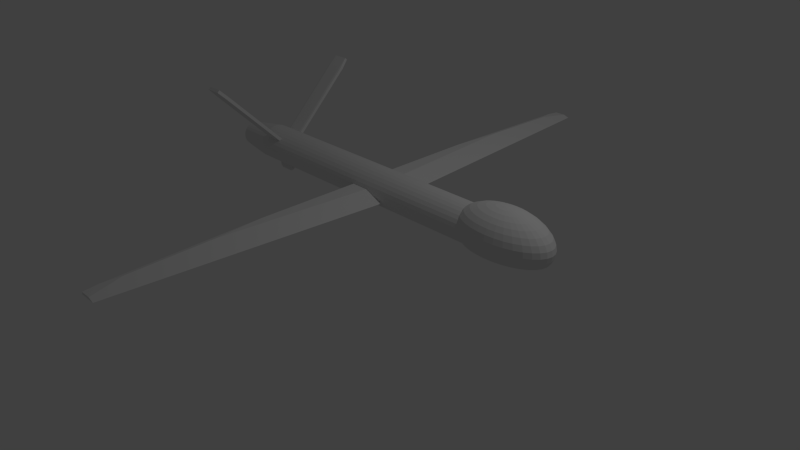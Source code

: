 # Source: UAV.blend  (saved by Blender 2.79.0; exported with 4.5.12 LTS)
import bpy
from mathutils import Matrix  # noqa: F401  (used for matrix-valued properties, if any)

bpy.ops.wm.read_factory_settings(use_empty=True)
scene = bpy.context.scene
scene.name = 'Scene'

# ---- collections
col_collection_1 = bpy.data.collections.new('Collection 1'); scene.collection.children.link(col_collection_1)

# ---- materials (node trees are filled in below, after node groups)
mat_material_003 = bpy.data.materials.new('Material.003')
mat_material_003.alpha_threshold = 0.0
mat_material_003.use_transparent_shadow = False
mat_material_003.roughness = 0.5
mat_material_001 = bpy.data.materials.new('Material.001')
mat_material_001.alpha_threshold = 0.0
mat_material_001.use_transparent_shadow = False
mat_material_001.roughness = 0.5
mat_material_005 = bpy.data.materials.new('Material.005')
mat_material_005.alpha_threshold = 0.0
mat_material_005.use_transparent_shadow = False
mat_material_005.roughness = 0.5
mat_material_004 = bpy.data.materials.new('Material.004')
mat_material_004.alpha_threshold = 0.0
mat_material_004.use_transparent_shadow = False
mat_material_004.roughness = 0.5
mat_material = bpy.data.materials.new('Material')
mat_material.alpha_threshold = 0.0
mat_material.use_transparent_shadow = False
mat_material.roughness = 0.5
mat_material_002 = bpy.data.materials.new('Material.002')
mat_material_002.alpha_threshold = 0.0
mat_material_002.use_transparent_shadow = False
mat_material_002.roughness = 0.5

# ---- material node trees

# ---- world
world_world = bpy.data.worlds.new('World'); scene.world = world_world
world_world.color = (0.05088, 0.05088, 0.05088)
world_world.use_sun_shadow = False
world_world.sun_shadow_jitter_overblur = 0.0
world_world.cycles.sampling_method = 'NONE'
world_world.cycles.sample_map_resolution = 256

# ---- cameras
cam_camera = bpy.data.cameras.new('Camera')
cam_camera.clip_end = 100.0
cam_camera.lens = 35.0
cam_camera.sensor_width = 32.0
cam_camera.sensor_height = 18.0
cam_camera.ortho_scale = 7.314
cam_camera.dof.focus_distance = 0.0
cam_camera.dof.aperture_fstop = 128.0

# ---- lights
light_lamp = bpy.data.lights.new('Lamp', 'POINT')
light_lamp.transmission_factor = 0.0
light_lamp.cutoff_distance = 30.0
light_lamp.energy = 100.0
light_lamp.shadow_buffer_clip_start = 1.001
light_lamp.shadow_soft_size = 0.1
light_lamp.shadow_maximum_resolution = 0.006
light_lamp.use_absolute_resolution = True
light_lamp.cycles.use_multiple_importance_sampling = False

# ---- meshes
me_cube_014 = bpy.data.meshes.new('Cube.014')
me_cube_014.from_pydata([(-0.75, -1.0, -0.75), (-1.0, -0.75, -0.75), (-0.75, -0.75, -1.0), (-0.75, -1.0, 0.75), (-0.75, -0.75, 1.0), (-1.0, -0.75, 0.75), (-0.75, 1.0, -0.75), (-0.75, 0.75, -1.0), (-1.0, 0.75, -0.75), (-0.75, 0.75, 1.0), (-0.75, 1.0, 0.75), (-1.0, 0.75, 0.75), (0.75, -1.0, -0.75), (0.75, -0.75, -1.0), (1.0, -0.75, -0.75), (0.75, -0.75, 1.0), (0.75, -1.0, 0.75), (1.0, -0.75, 0.75), (1.0, 0.75, -0.75), (0.75, 0.75, -1.0), (0.75, 1.0, -0.75), (0.75, 0.75, 1.0), (1.0, 0.75, 0.75), (0.75, 1.0, 0.75)], [], [(7, 13, 2), (17, 18, 22), (11, 1, 5), (21, 4, 15), (23, 6, 10), (0, 1, 2), (3, 4, 5), (6, 7, 8), (9, 10, 11), (12, 13, 14), (15, 16, 17), (18, 19, 20), (21, 22, 23), (3, 1, 0), (9, 5, 4), (6, 11, 10), (2, 8, 7), (21, 10, 9), (18, 23, 22), (7, 20, 19), (15, 22, 21), (12, 17, 16), (19, 14, 13), (4, 16, 15), (13, 0, 2), (3, 12, 16), (7, 19, 13), (17, 14, 18), (11, 8, 1), (21, 9, 4), (23, 20, 6), (3, 5, 1), (9, 11, 5), (6, 8, 11), (2, 1, 8), (21, 23, 10), (18, 20, 23), (7, 6, 20), (15, 17, 22), (12, 14, 17), (19, 18, 14), (4, 3, 16), (13, 12, 0), (3, 0, 12)])
me_cube_014.use_remesh_preserve_volume = False
me_cube_014.use_remesh_preserve_attributes = False
me_cube_014.use_mirror_vertex_groups = False
me_cube_014.update()
me_cube_012 = bpy.data.meshes.new('Cube.012')
me_cube_012.from_pydata([(-0.8, -1.0, -0.8), (-1.0, -0.8, -0.8), (-0.8, -0.8, -1.0), (-0.8, -1.0, 0.8), (-0.8, -0.8, 1.0), (-1.0, -0.8, 0.8), (-0.8, 1.0, -0.8), (-0.8, 0.8, -1.0), (-1.0, 0.8, -0.8), (-0.8, 0.8, 1.0), (-0.8, 1.0, 0.8), (-1.0, 0.8, 0.8), (0.8, -1.0, -0.8), (0.8, -0.8, -1.0), (1.0, -0.8, -0.8), (0.8, -0.8, 1.0), (0.8, -1.0, 0.8), (1.0, -0.8, 0.8), (1.0, 0.8, -0.8), (0.8, 0.8, -1.0), (0.8, 1.0, -0.8), (0.8, 0.8, 1.0), (1.0, 0.8, 0.8), (0.8, 1.0, 0.8)], [], [(7, 13, 2), (17, 18, 22), (11, 1, 5), (21, 4, 15), (23, 6, 10), (0, 1, 2), (3, 4, 5), (6, 7, 8), (9, 10, 11), (12, 13, 14), (15, 16, 17), (18, 19, 20), (21, 22, 23), (3, 1, 0), (9, 5, 4), (6, 11, 10), (2, 8, 7), (21, 10, 9), (18, 23, 22), (7, 20, 19), (15, 22, 21), (12, 17, 16), (19, 14, 13), (4, 16, 15), (13, 0, 2), (3, 12, 16), (7, 19, 13), (17, 14, 18), (11, 8, 1), (21, 9, 4), (23, 20, 6), (3, 5, 1), (9, 11, 5), (6, 8, 11), (2, 1, 8), (21, 23, 10), (18, 20, 23), (7, 6, 20), (15, 17, 22), (12, 14, 17), (19, 18, 14), (4, 3, 16), (13, 12, 0), (3, 0, 12)])
_uv = me_cube_012.uv_layers.new(name='UVMap')
_uv.uv.foreach_set('vector', [0.0, 0.0, 1.0, 0.0, 1.0, 1.0, 0.0, 0.0, 1.0, 0.0, 1.0, 1.0, 0.0, 0.0, 1.0, 0.0, 1.0, 1.0, 0.0, 0.0, 1.0, 0.0, 1.0, 1.0, 0.0, 0.0, 1.0, 0.0, 1.0, 1.0, 0.0, 0.0, 1.0, 0.0, 1.0, 1.0, 0.0, 0.0, 1.0, 0.0, 1.0, 1.0, 0.0, 0.0, 1.0, 0.0, 1.0, 1.0, 0.0, 0.0, 1.0, 0.0, 1.0, 1.0, 0.0, 0.0, 1.0, 0.0, 1.0, 1.0, 0.0, 0.0, 1.0, 0.0, 1.0, 1.0, 0.0, 0.0, 1.0, 0.0, 1.0, 1.0, 0.0, 0.0, 1.0, 0.0, 1.0, 1.0, 0.0, 0.0, 1.0, 0.0, 1.0, 1.0, 0.0, 0.0, 1.0, 0.0, 1.0, 1.0, 0.0, 0.0, 1.0, 0.0, 1.0, 1.0, 0.0, 0.0, 1.0, 0.0, 1.0, 1.0, 0.0, 0.0, 1.0, 0.0, 1.0, 1.0, 0.0, 0.0, 1.0, 0.0, 1.0, 1.0, 0.0, 0.0, 1.0, 0.0, 1.0, 1.0, 0.0, 0.0, 1.0, 0.0, 1.0, 1.0, 0.0, 0.0, 1.0, 0.0, 1.0, 1.0, 0.0, 0.0, 1.0, 0.0, 1.0, 1.0, 0.0, 0.0, 1.0, 0.0, 1.0, 1.0, 0.0, 0.0, 1.0, 0.0, 1.0, 1.0, 0.0, 0.0, 1.0, 0.0, 1.0, 1.0, 0.0, 0.0, 1.0, 0.0, 1.0, 1.0, 0.0, 0.0, 1.0, 0.0, 1.0, 1.0, 0.0, 0.0, 1.0, 0.0, 1.0, 1.0, 0.0, 0.0, 1.0, 0.0, 1.0, 1.0, 0.0, 0.0, 1.0, 0.0, 1.0, 1.0, 0.0, 0.0, 1.0, 0.0, 1.0, 1.0, 0.0, 0.0, 1.0, 0.0, 1.0, 1.0, 0.0, 0.0, 1.0, 0.0, 1.0, 1.0, 0.0, 0.0, 1.0, 0.0, 1.0, 1.0, 0.0, 0.0, 1.0, 0.0, 1.0, 1.0, 0.0, 0.0, 1.0, 0.0, 1.0, 1.0, 0.0, 0.0, 1.0, 0.0, 1.0, 1.0, 0.0, 0.0, 1.0, 0.0, 1.0, 1.0, 0.0, 0.0, 1.0, 0.0, 1.0, 1.0, 0.0, 0.0, 1.0, 0.0, 1.0, 1.0, 0.0, 0.0, 1.0, 0.0, 1.0, 1.0, 0.0, 0.0, 1.0, 0.0, 1.0, 1.0, 0.0, 0.0, 1.0, 0.0, 1.0, 1.0])
me_cube_012.materials.append(mat_material_003)
me_cube_012.use_remesh_preserve_volume = False
me_cube_012.use_remesh_preserve_attributes = False
me_cube_012.use_mirror_vertex_groups = False
me_cube_012.update()
me_sphere_001 = bpy.data.meshes.new('Sphere.001')
me_sphere_001.from_pydata([(-0.8315, 0.0, 0.5556), (-0.7071, 0.0, 0.7071), (-0.6935, 0.1379, 0.7071), (-0.8155, 0.1622, 0.5556), (-0.9239, 0.0, 0.3827), (-0.9061, 0.1802, 0.3827), (-0.8155, -0.1622, 0.5556), (-0.6935, -0.1379, 0.7071), (-0.5556, 0.0, 0.8315), (-0.5449, 0.1084, 0.8315), (-0.6533, 0.2706, 0.7071), (-0.7682, 0.3182, 0.5556), (-0.9808, 0.0, 0.1951), (-0.9619, 0.1913, 0.1951), (-0.9061, -0.1802, 0.3827), (-0.8536, 0.3536, 0.3827), (-0.7682, -0.3182, 0.5556), (-0.6533, -0.2706, 0.7071), (-0.5449, -0.1084, 0.8315), (-0.3827, 0.0, 0.9239), (-0.3753, 0.07466, 0.9239), (-0.5133, 0.2126, 0.8315), (-0.5879, 0.3928, 0.7071), (-0.6913, 0.4619, 0.5556), (-1.0, 0.0, 0.0), (-0.9808, 0.1951, 0.0), (-0.9619, -0.1913, 0.1951), (-0.9061, 0.3753, 0.1951), (-0.8536, -0.3536, 0.3827), (-0.7682, 0.5133, 0.3827), (-0.6913, -0.4619, 0.5556), (-0.5879, -0.3928, 0.7071), (-0.5133, -0.2126, 0.8315), (-0.3753, -0.07466, 0.9239), (-0.1951, 0.0, 0.9808), (-0.1913, 0.03806, 0.9808), (-0.3536, 0.1464, 0.9239), (-0.4619, 0.3087, 0.8315), (-0.5, 0.5, 0.7071), (-0.5879, 0.5879, 0.5556), (-0.9808, 0.0, -0.1951), (-0.9619, 0.1913, -0.1951), (-0.9808, -0.1951, 0.0), (-0.9239, 0.3827, 0.0), (-0.9061, -0.3753, 0.1951), (-0.8155, 0.5449, 0.1951), (-0.7682, -0.5133, 0.3827), (-0.6533, 0.6533, 0.3827), (-0.5879, -0.5879, 0.5556), (-0.5, -0.5, 0.7071), (-0.4619, -0.3087, 0.8315), (-0.3536, -0.1464, 0.9239), (-0.1913, -0.03806, 0.9808), (4.768e-07, -3.01e-07, 1.0), (-0.1802, 0.07466, 0.9808), (-0.3182, 0.2126, 0.9239), (-0.3928, 0.3928, 0.8315), (-0.3928, 0.5879, 0.7071), (-0.4619, 0.6913, 0.5556), (-0.9239, 0.0, -0.3827), (-0.9061, 0.1802, -0.3827), (-0.9619, -0.1913, -0.1951), (-0.9061, 0.3753, -0.1951), (-0.9239, -0.3827, 0.0), (-0.8315, 0.5556, 0.0), (-0.8155, -0.5449, 0.1951), (-0.6935, 0.6935, 0.1951), (-0.6533, -0.6533, 0.3827), (-0.5133, 0.7682, 0.3827), (-0.4619, -0.6913, 0.5556), (-0.3928, -0.5879, 0.7071), (-0.3928, -0.3928, 0.8315), (-0.3182, -0.2126, 0.9239), (-0.1802, -0.07466, 0.9808), (-0.1622, 0.1084, 0.9808), (-0.2706, 0.2706, 0.9239), (-0.3087, 0.4619, 0.8315), (-0.2706, 0.6533, 0.7071), (-0.3182, 0.7682, 0.5556), (-0.8994, 0.0, -0.4286), (-0.8821, 0.1755, -0.4286), (-0.9061, -0.1802, -0.3827), (-0.8536, 0.3536, -0.3827), (-0.9061, -0.3753, -0.1951), (-0.8155, 0.5449, -0.1951), (-0.8315, -0.5556, 0.0), (-0.7071, 0.7071, 0.0), (-0.6935, -0.6935, 0.1951), (-0.5449, 0.8155, 0.1951), (-0.5133, -0.7682, 0.3827), (-0.3536, 0.8536, 0.3827), (-0.3182, -0.7682, 0.5556), (-0.2706, -0.6533, 0.7071), (-0.3087, -0.4619, 0.8315), (-0.2706, -0.2706, 0.9239), (-0.1622, -0.1084, 0.9808), (-0.1379, 0.1379, 0.9808), (-0.2126, 0.3182, 0.9239), (-0.2126, 0.5133, 0.8315), (-0.1379, 0.6935, 0.7071), (-0.1622, 0.8155, 0.5556), (-0.8821, -0.1755, -0.4286), (-0.8309, 0.3442, -0.4286), (-0.8536, -0.3536, -0.3827), (-0.7682, 0.5133, -0.3827), (-0.8155, -0.5449, -0.1951), (-0.6935, 0.6935, -0.1951), (-0.7071, -0.7071, 0.0), (-0.5556, 0.8315, 0.0), (-0.5449, -0.8155, 0.1951), (-0.3753, 0.9061, 0.1951), (-0.3536, -0.8536, 0.3827), (-0.1802, 0.9061, 0.3827), (-0.1622, -0.8155, 0.5556), (-0.1379, -0.6935, 0.7071), (-0.2126, -0.5133, 0.8315), (-0.2126, -0.3182, 0.9239), (-0.1379, -0.1379, 0.9808), (-0.1084, 0.1622, 0.9808), (-0.1464, 0.3536, 0.9239), (-0.1084, 0.5449, 0.8315), (4.768e-07, 0.7071, 0.7071), (4.768e-07, 0.8315, 0.5556), (-0.8309, -0.3442, -0.4286), (-0.7478, 0.4997, -0.4286), (-0.7682, -0.5133, -0.3827), (-0.6533, 0.6533, -0.3827), (-0.6935, -0.6935, -0.1951), (-0.5449, 0.8155, -0.1951), (-0.5556, -0.8315, 0.0), (-0.3827, 0.9239, 0.0), (-0.3753, -0.9061, 0.1951), (-0.1913, 0.9619, 0.1951), (-0.1802, -0.9061, 0.3827), (4.768e-07, 0.9239, 0.3827), (0.0, -0.8315, 0.5556), (4.768e-07, -0.7071, 0.7071), (-0.1084, -0.5449, 0.8315), (-0.1464, -0.3536, 0.9239), (-0.1084, -0.1622, 0.9808), (-0.07466, 0.1802, 0.9808), (-0.07466, 0.3753, 0.9239), (4.768e-07, 0.5556, 0.8315), (0.138, 0.6935, 0.7071), (0.1622, 0.8155, 0.5556), (-0.7478, -0.4997, -0.4286), (-0.6359, 0.6359, -0.4286), (-0.6533, -0.6533, -0.3827), (-0.5133, 0.7682, -0.3827), (-0.5449, -0.8155, -0.1951), (-0.3753, 0.9061, -0.1951), (-0.3827, -0.9239, 0.0), (-0.1951, 0.9808, 0.0), (-0.1913, -0.9619, 0.1951), (4.768e-07, 0.9808, 0.1951), (4.768e-07, -0.9239, 0.3827), (0.1802, 0.9061, 0.3827), (0.1622, -0.8155, 0.5556), (0.1379, -0.6935, 0.7071), (4.768e-07, -0.5556, 0.8315), (-0.07466, -0.3753, 0.9239), (-0.07466, -0.1802, 0.9808), (-0.03806, 0.1913, 0.9808), (4.768e-07, 0.3827, 0.9239), (0.1084, 0.5449, 0.8315), (0.2706, 0.6533, 0.7071), (0.3182, 0.7682, 0.5556), (-0.6359, -0.6359, -0.4286), (-0.4997, 0.7478, -0.4286), (-0.5133, -0.7682, -0.3827), (-0.3536, 0.8536, -0.3827), (-0.3753, -0.9061, -0.1951), (-0.1913, 0.9619, -0.1951), (-0.1951, -0.9808, 0.0), (4.768e-07, 1.0, 0.0), (0.0, -0.9808, 0.1951), (0.1913, 0.9619, 0.1951), (0.1802, -0.9061, 0.3827), (0.3536, 0.8536, 0.3827), (0.3182, -0.7682, 0.5556), (0.2706, -0.6533, 0.7071), (0.1084, -0.5449, 0.8315), (4.768e-07, -0.3827, 0.9239), (-0.03806, -0.1913, 0.9808), (4.768e-07, 0.1951, 0.9808), (0.07466, 0.3753, 0.9239), (0.2126, 0.5133, 0.8315), (0.3928, 0.5879, 0.7071), (0.4619, 0.6913, 0.5556), (-0.4997, -0.7478, -0.4286), (-0.3442, 0.8309, -0.4286), (-0.3536, -0.8536, -0.3827), (-0.1802, 0.9061, -0.3827), (-0.1913, -0.9619, -0.1951), (4.768e-07, 0.9808, -0.1951), (0.0, -1.0, 0.0), (0.1951, 0.9808, 0.0), (0.1913, -0.9619, 0.1951), (0.3753, 0.9061, 0.1951), (0.3536, -0.8536, 0.3827), (0.5133, 0.7682, 0.3827), (0.4619, -0.6913, 0.5556), (0.3928, -0.5879, 0.7071), (0.2126, -0.5133, 0.8315), (0.07466, -0.3753, 0.9239), (4.768e-07, -0.1951, 0.9808), (0.03806, 0.1913, 0.9808), (0.1464, 0.3536, 0.9239), (0.3087, 0.4619, 0.8315), (0.5, 0.5, 0.7071), (0.5879, 0.5879, 0.5556), (-0.3442, -0.8309, -0.4286), (-0.1755, 0.8821, -0.4286), (-0.1802, -0.9061, -0.3827), (4.768e-07, 0.9239, -0.3827), (0.0, -0.9808, -0.1951), (0.1913, 0.9619, -0.1951), (0.1951, -0.9808, 0.0), (0.3827, 0.9239, 0.0), (0.3753, -0.9061, 0.1951), (0.5449, 0.8155, 0.1951), (0.5133, -0.7682, 0.3827), (0.6533, 0.6533, 0.3827), (0.5879, -0.5879, 0.5556), (0.5, -0.5, 0.7071), (0.3087, -0.4619, 0.8315), (0.1464, -0.3536, 0.9239), (0.03806, -0.1913, 0.9808), (0.07466, 0.1802, 0.9808), (0.2126, 0.3182, 0.9239), (0.3928, 0.3928, 0.8315), (0.5879, 0.3928, 0.7071), (0.6913, 0.4619, 0.5556), (-0.1755, -0.8821, -0.4286), (4.768e-07, 0.8994, -0.4286), (4.768e-07, -0.9239, -0.3827), (0.1802, 0.9061, -0.3827), (0.1913, -0.9619, -0.1951), (0.3753, 0.9061, -0.1951), (0.3827, -0.9239, 0.0), (0.5556, 0.8315, 0.0), (0.5449, -0.8155, 0.1951), (0.6935, 0.6935, 0.1951), (0.6533, -0.6533, 0.3827), (0.7682, 0.5133, 0.3827), (0.6913, -0.4619, 0.5556), (0.5879, -0.3928, 0.7071), (0.3928, -0.3928, 0.8315), (0.2126, -0.3182, 0.9239), (0.07466, -0.1802, 0.9808), (0.1084, 0.1622, 0.9808), (0.2706, 0.2706, 0.9239), (0.4619, 0.3087, 0.8315), (0.6533, 0.2706, 0.7071), (0.7682, 0.3182, 0.5556), (4.768e-07, -0.8994, -0.4286), (0.1755, 0.8821, -0.4286), (0.1802, -0.9061, -0.3827), (0.3536, 0.8536, -0.3827), (0.3753, -0.9061, -0.1951), (0.5449, 0.8155, -0.1951), (0.5556, -0.8315, 0.0), (0.7071, 0.7071, 0.0), (0.6935, -0.6935, 0.1951), (0.8155, 0.5449, 0.1951), (0.7682, -0.5133, 0.3827), (0.8536, 0.3536, 0.3827), (0.7682, -0.3182, 0.5556), (0.6533, -0.2706, 0.7071), (0.4619, -0.3087, 0.8315), (0.2706, -0.2706, 0.9239), (0.1084, -0.1622, 0.9808), (0.138, 0.1379, 0.9808), (0.3182, 0.2126, 0.9239), (0.5133, 0.2126, 0.8315), (0.6935, 0.1379, 0.7071), (0.8155, 0.1622, 0.5556), (0.1755, -0.8821, -0.4286), (0.3442, 0.8309, -0.4286), (0.3536, -0.8536, -0.3827), (0.5133, 0.7682, -0.3827), (0.5449, -0.8155, -0.1951), (0.6935, 0.6935, -0.1951), (0.7071, -0.7071, 0.0), (0.8315, 0.5556, 0.0), (0.8155, -0.5449, 0.1951), (0.9061, 0.3753, 0.1951), (0.8536, -0.3536, 0.3827), (0.9061, 0.1802, 0.3827), (0.8155, -0.1622, 0.5556), (0.6935, -0.1379, 0.7071), (0.5133, -0.2126, 0.8315), (0.3182, -0.2126, 0.9239), (0.138, -0.1379, 0.9808), (0.1622, 0.1084, 0.9808), (0.3536, 0.1464, 0.9239), (0.5449, 0.1084, 0.8315), (0.7071, -2.584e-08, 0.7071), (0.8315, -8.544e-08, 0.5556), (0.3442, -0.8309, -0.4286), (0.4997, 0.7478, -0.4286), (0.5133, -0.7682, -0.3827), (0.6533, 0.6533, -0.3827), (0.6935, -0.6935, -0.1951), (0.8155, 0.5449, -0.1951), (0.8315, -0.5556, 0.0), (0.9239, 0.3827, 0.0), (0.9061, -0.3753, 0.1951), (0.9619, 0.1913, 0.1951), (0.9061, -0.1802, 0.3827), (0.9239, 6.357e-08, 0.3827), (0.5449, -0.1084, 0.8315), (0.3536, -0.1464, 0.9239), (0.1622, -0.1084, 0.9808), (0.1802, 0.07466, 0.9808), (0.3753, 0.07466, 0.9239), (0.5556, 2.632e-08, 0.8315), (0.4997, -0.7478, -0.4286), (0.6359, 0.6359, -0.4286), (0.6533, -0.6533, -0.3827), (0.7682, 0.5133, -0.3827), (0.8155, -0.5449, -0.1951), (0.9061, 0.3753, -0.1951), (0.9239, -0.3827, 0.0), (0.9808, 0.1951, 0.0), (0.9619, -0.1913, 0.1951), (0.9808, -8.544e-08, 0.1951), (0.3753, -0.07466, 0.9239), (0.1802, -0.07466, 0.9808), (0.1913, 0.03806, 0.9808), (0.3827, 4.122e-08, 0.9239), (0.6359, -0.6359, -0.4286), (0.7478, 0.4997, -0.4286), (0.7682, -0.5133, -0.3827), (0.8536, 0.3536, -0.3827), (0.9061, -0.3753, -0.1951), (0.9619, 0.1913, -0.1951), (0.9808, -0.1951, 0.0), (1.0, -1.003e-07, 0.0), (0.1913, -0.03806, 0.9808), (0.1951, -7.212e-09, 0.9808), (0.7478, -0.4997, -0.4286), (0.8309, 0.3442, -0.4286), (0.8536, -0.3536, -0.3827), (0.9061, 0.1802, -0.3827), (0.9619, -0.1913, -0.1951), (0.9808, -8.544e-08, -0.1951), (0.8309, -0.3442, -0.4286), (0.8821, 0.1755, -0.4286), (0.9061, -0.1802, -0.3827), (0.9239, 6.357e-08, -0.3827), (0.8821, -0.1755, -0.4286), (0.8994, 2.402e-08, -0.4286)], [], [(1, 3, 0), (0, 5, 4), (6, 1, 0), (8, 2, 1), (3, 10, 11), (4, 13, 12), (14, 0, 4), (3, 15, 5), (16, 7, 6), (7, 8, 1), (8, 20, 9), (9, 10, 2), (10, 23, 11), (12, 25, 24), (26, 4, 12), (13, 15, 27), (16, 14, 28), (11, 29, 15), (30, 17, 16), (17, 18, 7), (18, 19, 8), (19, 35, 20), (20, 21, 9), (21, 22, 10), (22, 39, 23), (40, 25, 41), (42, 12, 24), (25, 27, 43), (44, 14, 26), (15, 45, 27), (30, 28, 46), (23, 47, 29), (48, 31, 30), (50, 17, 31), (51, 18, 32), (33, 34, 19), (34, 53, 35), (20, 54, 36), (21, 55, 37), (22, 56, 38), (39, 57, 58), (59, 41, 60), (42, 40, 61), (25, 62, 41), (63, 26, 42), (43, 45, 64), (65, 28, 44), (29, 66, 45), (48, 46, 67), (39, 68, 47), (69, 49, 48), (71, 31, 49), (50, 51, 32), (73, 33, 51), (52, 53, 34), (35, 53, 54), (54, 55, 36), (37, 75, 56), (38, 76, 57), (58, 77, 78), (79, 60, 80), (61, 59, 81), (41, 82, 60), (63, 61, 83), (43, 84, 62), (65, 63, 85), (64, 66, 86), (87, 46, 65), (47, 88, 66), (69, 67, 89), (58, 90, 68), (92, 69, 91), (70, 71, 49), (94, 50, 71), (95, 51, 72), (73, 53, 52), (54, 53, 74), (55, 96, 75), (56, 97, 76), (76, 77, 57), (78, 99, 100), (81, 79, 101), (80, 82, 102), (83, 81, 103), (62, 104, 82), (85, 83, 105), (64, 106, 84), (87, 85, 107), (86, 88, 108), (109, 67, 87), (88, 90, 110), (91, 89, 111), (78, 112, 90), (113, 92, 91), (92, 93, 70), (93, 94, 71), (94, 95, 72), (95, 53, 73), (74, 53, 96), (96, 97, 75), (97, 98, 76), (77, 120, 99), (100, 121, 122), (123, 81, 101), (82, 124, 102), (105, 103, 125), (84, 126, 104), (127, 85, 105), (86, 128, 106), (109, 107, 129), (88, 130, 108), (131, 89, 109), (110, 112, 132), (113, 111, 133), (100, 134, 112), (135, 114, 113), (137, 92, 114), (138, 93, 115), (139, 94, 116), (117, 53, 95), (96, 53, 118), (118, 119, 97), (119, 120, 98), (120, 121, 99), (121, 144, 122), (145, 103, 123), (104, 146, 124), (127, 125, 147), (126, 128, 148), (149, 107, 127), (128, 130, 150), (131, 129, 151), (110, 152, 130), (153, 111, 131), (132, 134, 154), (135, 133, 155), (122, 156, 134), (157, 136, 135), (159, 114, 136), (160, 115, 137), (161, 116, 138), (139, 53, 117), (118, 53, 140), (119, 162, 141), (141, 142, 120), (121, 164, 143), (143, 166, 144), (167, 125, 145), (146, 148, 168), (149, 147, 169), (128, 170, 148), (171, 129, 149), (150, 152, 172), (153, 151, 173), (132, 174, 152), (175, 133, 153), (134, 176, 154), (157, 155, 177), (144, 178, 156), (180, 157, 179), (158, 159, 136), (159, 160, 137), (183, 138, 160), (161, 53, 139), (140, 53, 162), (162, 163, 141), (163, 164, 142), (143, 186, 165), (165, 188, 166), (189, 147, 167), (168, 170, 190), (171, 169, 191), (150, 192, 170), (173, 171, 193), (152, 194, 172), (175, 173, 195), (154, 196, 174), (197, 155, 175), (176, 178, 198), (179, 177, 199), (166, 200, 178), (202, 179, 201), (180, 181, 158), (181, 182, 159), (182, 183, 160), (183, 53, 161), (162, 53, 184), (184, 185, 163), (185, 186, 164), (165, 208, 187), (188, 209, 210), (191, 189, 211), (190, 192, 212), (193, 191, 213), (172, 214, 192), (215, 173, 193), (194, 196, 216), (197, 195, 217), (196, 198, 218), (219, 177, 197), (198, 200, 220), (221, 179, 199), (188, 222, 200), (223, 202, 201), (225, 180, 202), (203, 204, 181), (227, 182, 204), (205, 53, 183), (184, 53, 206), (206, 207, 185), (207, 208, 186), (208, 209, 187), (210, 231, 232), (213, 211, 233), (212, 214, 234), (215, 213, 235), (214, 216, 236), (217, 215, 237), (196, 238, 216), (239, 197, 217), (198, 240, 218), (221, 219, 241), (220, 222, 242), (223, 221, 243), (210, 244, 222), (246, 223, 245), (224, 225, 202), (248, 203, 225), (249, 204, 226), (227, 53, 205), (206, 53, 228), (228, 229, 207), (208, 251, 230), (209, 252, 231), (231, 254, 232), (235, 233, 255), (214, 256, 234), (237, 235, 257), (216, 258, 236), (239, 237, 259), (238, 240, 260), (241, 239, 261), (220, 262, 240), (263, 221, 241), (242, 244, 264), (265, 223, 243), (232, 266, 244), (267, 246, 245), (269, 224, 246), (270, 225, 247), (271, 226, 248), (249, 53, 227), (228, 53, 250), (250, 251, 229), (251, 252, 230), (252, 253, 231), (254, 275, 276), (277, 235, 255), (236, 278, 256), (259, 257, 279), (238, 280, 258), (261, 259, 281), (260, 262, 282), (263, 261, 283), (262, 264, 284), (285, 243, 263), (264, 266, 286), (267, 265, 287), (254, 288, 266), (289, 268, 267), (268, 269, 246), (292, 247, 269), (270, 271, 248), (271, 53, 249), (250, 53, 272), (251, 294, 273), (252, 295, 274), (253, 296, 275), (275, 298, 276), (299, 257, 277), (278, 280, 300), (301, 259, 279), (260, 302, 280), (303, 261, 281), (262, 304, 282), (285, 283, 305), (264, 306, 284), (307, 265, 285), (286, 288, 308), (289, 287, 309), (276, 310, 288), (297, 289, 298), (290, 291, 268), (312, 269, 291), (292, 293, 270), (293, 53, 271), (272, 53, 294), (294, 295, 273), (295, 296, 274), (296, 297, 275), (301, 299, 317), (300, 302, 318), (303, 301, 319), (282, 320, 302), (321, 283, 303), (284, 322, 304), (307, 305, 323), (286, 324, 306), (325, 287, 307), (308, 310, 326), (298, 309, 310), (297, 311, 290), (327, 291, 311), (328, 292, 312), (313, 53, 293), (294, 53, 314), (314, 315, 295), (315, 316, 296), (319, 317, 331), (318, 320, 332), (321, 319, 333), (304, 334, 320), (335, 305, 321), (322, 324, 336), (325, 323, 337), (308, 338, 324), (326, 309, 325), (316, 327, 311), (339, 312, 327), (328, 53, 313), (314, 53, 329), (315, 340, 330), (333, 331, 341), (332, 334, 342), (335, 333, 343), (322, 344, 334), (345, 323, 335), (336, 338, 346), (338, 325, 337), (340, 327, 330), (339, 53, 328), (329, 53, 340), (347, 333, 341), (342, 344, 348), (345, 343, 349), (336, 350, 344), (338, 345, 346), (340, 53, 339), (349, 347, 351), (348, 350, 352), (346, 349, 350), (352, 349, 351), (300, 341, 189), (1, 2, 3), (0, 3, 5), (6, 7, 1), (8, 9, 2), (3, 2, 10), (4, 5, 13), (14, 6, 0), (3, 11, 15), (16, 17, 7), (7, 18, 8), (8, 19, 20), (9, 21, 10), (10, 22, 23), (12, 13, 25), (26, 14, 4), (13, 5, 15), (16, 6, 14), (11, 23, 29), (30, 31, 17), (17, 32, 18), (18, 33, 19), (19, 34, 35), (20, 36, 21), (21, 37, 22), (22, 38, 39), (40, 24, 25), (42, 26, 12), (25, 13, 27), (44, 28, 14), (15, 29, 45), (30, 16, 28), (23, 39, 47), (48, 49, 31), (50, 32, 17), (51, 33, 18), (33, 52, 34), (20, 35, 54), (21, 36, 55), (22, 37, 56), (39, 38, 57), (59, 40, 41), (42, 24, 40), (25, 43, 62), (63, 44, 26), (43, 27, 45), (65, 46, 28), (29, 47, 66), (48, 30, 46), (39, 58, 68), (69, 70, 49), (71, 50, 31), (50, 72, 51), (73, 52, 33), (54, 74, 55), (37, 55, 75), (38, 56, 76), (58, 57, 77), (79, 59, 60), (61, 40, 59), (41, 62, 82), (63, 42, 61), (43, 64, 84), (65, 44, 63), (64, 45, 66), (87, 67, 46), (47, 68, 88), (69, 48, 67), (58, 78, 90), (92, 70, 69), (70, 93, 71), (94, 72, 50), (95, 73, 51), (55, 74, 96), (56, 75, 97), (76, 98, 77), (78, 77, 99), (81, 59, 79), (80, 60, 82), (83, 61, 81), (62, 84, 104), (85, 63, 83), (64, 86, 106), (87, 65, 85), (86, 66, 88), (109, 89, 67), (88, 68, 90), (91, 69, 89), (78, 100, 112), (113, 114, 92), (92, 115, 93), (93, 116, 94), (94, 117, 95), (96, 118, 97), (97, 119, 98), (77, 98, 120), (100, 99, 121), (123, 103, 81), (82, 104, 124), (105, 83, 103), (84, 106, 126), (127, 107, 85), (86, 108, 128), (109, 87, 107), (88, 110, 130), (131, 111, 89), (110, 90, 112), (113, 91, 111), (100, 122, 134), (135, 136, 114), (137, 115, 92), (138, 116, 93), (139, 117, 94), (118, 140, 119), (119, 141, 120), (120, 142, 121), (121, 143, 144), (145, 125, 103), (104, 126, 146), (127, 105, 125), (126, 106, 128), (149, 129, 107), (128, 108, 130), (131, 109, 129), (110, 132, 152), (153, 133, 111), (132, 112, 134), (135, 113, 133), (122, 144, 156), (157, 158, 136), (159, 137, 114), (160, 138, 115), (161, 139, 116), (119, 140, 162), (141, 163, 142), (121, 142, 164), (143, 165, 166), (167, 147, 125), (146, 126, 148), (149, 127, 147), (128, 150, 170), (171, 151, 129), (150, 130, 152), (153, 131, 151), (132, 154, 174), (175, 155, 133), (134, 156, 176), (157, 135, 155), (144, 166, 178), (180, 158, 157), (158, 181, 159), (159, 182, 160), (183, 161, 138), (162, 184, 163), (163, 185, 164), (143, 164, 186), (165, 187, 188), (189, 169, 147), (168, 148, 170), (171, 149, 169), (150, 172, 192), (173, 151, 171), (152, 174, 194), (175, 153, 173), (154, 176, 196), (197, 177, 155), (176, 156, 178), (179, 157, 177), (166, 188, 200), (202, 180, 179), (180, 203, 181), (181, 204, 182), (182, 205, 183), (184, 206, 185), (185, 207, 186), (165, 186, 208), (188, 187, 209), (191, 169, 189), (190, 170, 192), (193, 171, 191), (172, 194, 214), (215, 195, 173), (194, 174, 196), (197, 175, 195), (196, 176, 198), (219, 199, 177), (198, 178, 200), (221, 201, 179), (188, 210, 222), (223, 224, 202), (225, 203, 180), (203, 226, 204), (227, 205, 182), (206, 228, 207), (207, 229, 208), (208, 230, 209), (210, 209, 231), (213, 191, 211), (212, 192, 214), (215, 193, 213), (214, 194, 216), (217, 195, 215), (196, 218, 238), (239, 219, 197), (198, 220, 240), (221, 199, 219), (220, 200, 222), (223, 201, 221), (210, 232, 244), (246, 224, 223), (224, 247, 225), (248, 226, 203), (249, 227, 204), (228, 250, 229), (208, 229, 251), (209, 230, 252), (231, 253, 254), (235, 213, 233), (214, 236, 256), (237, 215, 235), (216, 238, 258), (239, 217, 237), (238, 218, 240), (241, 219, 239), (220, 242, 262), (263, 243, 221), (242, 222, 244), (265, 245, 223), (232, 254, 266), (267, 268, 246), (269, 247, 224), (270, 248, 225), (271, 249, 226), (250, 272, 251), (251, 273, 252), (252, 274, 253), (254, 253, 275), (277, 257, 235), (236, 258, 278), (259, 237, 257), (238, 260, 280), (261, 239, 259), (260, 240, 262), (263, 241, 261), (262, 242, 264), (285, 265, 243), (264, 244, 266), (267, 245, 265), (254, 276, 288), (289, 290, 268), (268, 291, 269), (292, 270, 247), (270, 293, 271), (251, 272, 294), (252, 273, 295), (253, 274, 296), (275, 297, 298), (299, 279, 257), (278, 258, 280), (301, 281, 259), (260, 282, 302), (303, 283, 261), (262, 284, 304), (285, 263, 283), (264, 286, 306), (307, 287, 265), (286, 266, 288), (289, 267, 287), (276, 298, 310), (297, 290, 289), (290, 311, 291), (312, 292, 269), (292, 313, 293), (294, 314, 295), (295, 315, 296), (296, 316, 297), (301, 279, 299), (300, 280, 302), (303, 281, 301), (282, 304, 320), (321, 305, 283), (284, 306, 322), (307, 285, 305), (286, 308, 324), (325, 309, 287), (308, 288, 310), (298, 289, 309), (297, 316, 311), (327, 312, 291), (328, 313, 292), (314, 329, 315), (315, 330, 316), (319, 301, 317), (318, 302, 320), (321, 303, 319), (304, 322, 334), (335, 323, 305), (322, 306, 324), (325, 307, 323), (308, 326, 338), (326, 310, 309), (316, 330, 327), (339, 328, 312), (315, 329, 340), (333, 319, 331), (332, 320, 334), (335, 321, 333), (322, 336, 344), (345, 337, 323), (336, 324, 338), (338, 326, 325), (340, 339, 327), (347, 343, 333), (342, 334, 344), (345, 335, 343), (336, 346, 350), (338, 337, 345), (349, 343, 347), (348, 344, 350), (346, 345, 349), (352, 350, 349), (189, 167, 145), (145, 123, 101), (101, 79, 80), (80, 102, 101), (124, 146, 168), (168, 190, 212), (212, 234, 256), (256, 278, 300), (300, 318, 348), (332, 342, 348), (348, 352, 351), (351, 347, 341), (341, 331, 317), (317, 299, 277), (277, 255, 233), (233, 211, 189), (189, 145, 101), (101, 102, 124), (124, 168, 300), (212, 256, 300), (318, 332, 348), (348, 351, 341), (341, 317, 189), (277, 233, 189), (189, 101, 300), (168, 212, 300), (300, 348, 341), (317, 277, 189), (101, 124, 300)])
_uv = me_sphere_001.uv_layers.new(name='UVMap')
_uv.uv.foreach_set('vector', [0.0, 0.0, 1.0, 0.0, 1.0, 1.0, 0.0, 0.0, 1.0, 0.0, 1.0, 1.0, 0.0, 0.0, 1.0, 0.0, 1.0, 1.0, 0.0, 0.0, 1.0, 0.0, 1.0, 1.0, 0.0, 0.0, 1.0, 0.0, 1.0, 1.0, 0.0, 0.0, 1.0, 0.0, 1.0, 1.0, 0.0, 0.0, 1.0, 0.0, 1.0, 1.0, 0.0, 0.0, 1.0, 0.0, 1.0, 1.0, 0.0, 0.0, 1.0, 0.0, 1.0, 1.0, 0.0, 0.0, 1.0, 0.0, 1.0, 1.0, 0.0, 0.0, 1.0, 0.0, 1.0, 1.0, 0.0, 0.0, 1.0, 0.0, 1.0, 1.0, 0.0, 0.0, 1.0, 0.0, 1.0, 1.0, 0.0, 0.0, 1.0, 0.0, 1.0, 1.0, 0.0, 0.0, 1.0, 0.0, 1.0, 1.0, 0.0, 0.0, 1.0, 0.0, 1.0, 1.0, 0.0, 0.0, 1.0, 0.0, 1.0, 1.0, 0.0, 0.0, 1.0, 0.0, 1.0, 1.0, 0.0, 0.0, 1.0, 0.0, 1.0, 1.0, 0.0, 0.0, 1.0, 0.0, 1.0, 1.0, 0.0, 0.0, 1.0, 0.0, 1.0, 1.0, 0.0, 0.0, 1.0, 0.0, 1.0, 1.0, 0.0, 0.0, 1.0, 0.0, 1.0, 1.0, 0.0, 0.0, 1.0, 0.0, 1.0, 1.0, 0.0, 0.0, 1.0, 0.0, 1.0, 1.0, 0.0, 0.0, 1.0, 0.0, 1.0, 1.0, 0.0, 0.0, 1.0, 0.0, 1.0, 1.0, 0.0, 0.0, 1.0, 0.0, 1.0, 1.0, 0.0, 0.0, 1.0, 0.0, 1.0, 1.0, 0.0, 0.0, 1.0, 0.0, 1.0, 1.0, 0.0, 0.0, 1.0, 0.0, 1.0, 1.0, 0.0, 0.0, 1.0, 0.0, 1.0, 1.0, 0.0, 0.0, 1.0, 0.0, 1.0, 1.0, 0.0, 0.0, 1.0, 0.0, 1.0, 1.0, 0.0, 0.0, 1.0, 0.0, 1.0, 1.0, 0.0, 0.0, 1.0, 0.0, 1.0, 1.0, 0.0, 0.0, 1.0, 0.0, 1.0, 1.0, 0.0, 0.0, 1.0, 0.0, 1.0, 1.0, 0.0, 0.0, 1.0, 0.0, 1.0, 1.0, 0.0, 0.0, 1.0, 0.0, 1.0, 1.0, 0.0, 0.0, 1.0, 0.0, 1.0, 1.0, 0.0, 0.0, 1.0, 0.0, 1.0, 1.0, 0.0, 0.0, 1.0, 0.0, 1.0, 1.0, 0.0, 0.0, 1.0, 0.0, 1.0, 1.0, 0.0, 0.0, 1.0, 0.0, 1.0, 1.0, 0.0, 0.0, 1.0, 0.0, 1.0, 1.0, 0.0, 0.0, 1.0, 0.0, 1.0, 1.0, 0.0, 0.0, 1.0, 0.0, 1.0, 1.0, 0.0, 0.0, 1.0, 0.0, 1.0, 1.0, 0.0, 0.0, 1.0, 0.0, 1.0, 1.0, 0.0, 0.0, 1.0, 0.0, 1.0, 1.0, 0.0, 0.0, 1.0, 0.0, 1.0, 1.0, 0.0, 0.0, 1.0, 0.0, 1.0, 1.0, 0.0, 0.0, 1.0, 0.0, 1.0, 1.0, 0.0, 0.0, 1.0, 0.0, 1.0, 1.0, 0.0, 0.0, 1.0, 0.0, 1.0, 1.0, 0.0, 0.0, 1.0, 0.0, 1.0, 1.0, 0.0, 0.0, 1.0, 0.0, 1.0, 1.0, 0.0, 0.0, 1.0, 0.0, 1.0, 1.0, 0.0, 0.0, 1.0, 0.0, 1.0, 1.0, 0.0, 0.0, 1.0, 0.0, 1.0, 1.0, 0.0, 0.0, 1.0, 0.0, 1.0, 1.0, 0.0, 0.0, 1.0, 0.0, 1.0, 1.0, 0.0, 0.0, 1.0, 0.0, 1.0, 1.0, 0.0, 0.0, 1.0, 0.0, 1.0, 1.0, 0.0, 0.0, 1.0, 0.0, 1.0, 1.0, 0.0, 0.0, 1.0, 0.0, 1.0, 1.0, 0.0, 0.0, 1.0, 0.0, 1.0, 1.0, 0.0, 0.0, 1.0, 0.0, 1.0, 1.0, 0.0, 0.0, 1.0, 0.0, 1.0, 1.0, 0.0, 0.0, 1.0, 0.0, 1.0, 1.0, 0.0, 0.0, 1.0, 0.0, 1.0, 1.0, 0.0, 0.0, 1.0, 0.0, 1.0, 1.0, 0.0, 0.0, 1.0, 0.0, 1.0, 1.0, 0.0, 0.0, 1.0, 0.0, 1.0, 1.0, 0.0, 0.0, 1.0, 0.0, 1.0, 1.0, 0.0, 0.0, 1.0, 0.0, 1.0, 1.0, 0.0, 0.0, 1.0, 0.0, 1.0, 1.0, 0.0, 0.0, 1.0, 0.0, 1.0, 1.0, 0.0, 0.0, 1.0, 0.0, 1.0, 1.0, 0.0, 0.0, 1.0, 0.0, 1.0, 1.0, 0.0, 0.0, 1.0, 0.0, 1.0, 1.0, 0.0, 0.0, 1.0, 0.0, 1.0, 1.0, 0.0, 0.0, 1.0, 0.0, 1.0, 1.0, 0.0, 0.0, 1.0, 0.0, 1.0, 1.0, 0.0, 0.0, 1.0, 0.0, 1.0, 1.0, 0.0, 0.0, 1.0, 0.0, 1.0, 1.0, 0.0, 0.0, 1.0, 0.0, 1.0, 1.0, 0.0, 0.0, 1.0, 0.0, 1.0, 1.0, 0.0, 0.0, 1.0, 0.0, 1.0, 1.0, 0.0, 0.0, 1.0, 0.0, 1.0, 1.0, 0.0, 0.0, 1.0, 0.0, 1.0, 1.0, 0.0, 0.0, 1.0, 0.0, 1.0, 1.0, 0.0, 0.0, 1.0, 0.0, 1.0, 1.0, 0.0, 0.0, 1.0, 0.0, 1.0, 1.0, 0.0, 0.0, 1.0, 0.0, 1.0, 1.0, 0.0, 0.0, 1.0, 0.0, 1.0, 1.0, 0.0, 0.0, 1.0, 0.0, 1.0, 1.0, 0.0, 0.0, 1.0, 0.0, 1.0, 1.0, 0.0, 0.0, 1.0, 0.0, 1.0, 1.0, 0.0, 0.0, 1.0, 0.0, 1.0, 1.0, 0.0, 0.0, 1.0, 0.0, 1.0, 1.0, 0.0, 0.0, 1.0, 0.0, 1.0, 1.0, 0.0, 0.0, 1.0, 0.0, 1.0, 1.0, 0.0, 0.0, 1.0, 0.0, 1.0, 1.0, 0.0, 0.0, 1.0, 0.0, 1.0, 1.0, 0.0, 0.0, 1.0, 0.0, 1.0, 1.0, 0.0, 0.0, 1.0, 0.0, 1.0, 1.0, 0.0, 0.0, 1.0, 0.0, 1.0, 1.0, 0.0, 0.0, 1.0, 0.0, 1.0, 1.0, 0.0, 0.0, 1.0, 0.0, 1.0, 1.0, 0.0, 0.0, 1.0, 0.0, 1.0, 1.0, 0.0, 0.0, 1.0, 0.0, 1.0, 1.0, 0.0, 0.0, 1.0, 0.0, 1.0, 1.0, 0.0, 0.0, 1.0, 0.0, 1.0, 1.0, 0.0, 0.0, 1.0, 0.0, 1.0, 1.0, 0.0, 0.0, 1.0, 0.0, 1.0, 1.0, 0.0, 0.0, 1.0, 0.0, 1.0, 1.0, 0.0, 0.0, 1.0, 0.0, 1.0, 1.0, 0.0, 0.0, 1.0, 0.0, 1.0, 1.0, 0.0, 0.0, 1.0, 0.0, 1.0, 1.0, 0.0, 0.0, 1.0, 0.0, 1.0, 1.0, 0.0, 0.0, 1.0, 0.0, 1.0, 1.0, 0.0, 0.0, 1.0, 0.0, 1.0, 1.0, 0.0, 0.0, 1.0, 0.0, 1.0, 1.0, 0.0, 0.0, 1.0, 0.0, 1.0, 1.0, 0.0, 0.0, 1.0, 0.0, 1.0, 1.0, 0.0, 0.0, 1.0, 0.0, 1.0, 1.0, 0.0, 0.0, 1.0, 0.0, 1.0, 1.0, 0.0, 0.0, 1.0, 0.0, 1.0, 1.0, 0.0, 0.0, 1.0, 0.0, 1.0, 1.0, 0.0, 0.0, 1.0, 0.0, 1.0, 1.0, 0.0, 0.0, 1.0, 0.0, 1.0, 1.0, 0.0, 0.0, 1.0, 0.0, 1.0, 1.0, 0.0, 0.0, 1.0, 0.0, 1.0, 1.0, 0.0, 0.0, 1.0, 0.0, 1.0, 1.0, 0.0, 0.0, 1.0, 0.0, 1.0, 1.0, 0.0, 0.0, 1.0, 0.0, 1.0, 1.0, 0.0, 0.0, 1.0, 0.0, 1.0, 1.0, 0.0, 0.0, 1.0, 0.0, 1.0, 1.0, 0.0, 0.0, 1.0, 0.0, 1.0, 1.0, 0.0, 0.0, 1.0, 0.0, 1.0, 1.0, 0.0, 0.0, 1.0, 0.0, 1.0, 1.0, 0.0, 0.0, 1.0, 0.0, 1.0, 1.0, 0.0, 0.0, 1.0, 0.0, 1.0, 1.0, 0.0, 0.0, 1.0, 0.0, 1.0, 1.0, 0.0, 0.0, 1.0, 0.0, 1.0, 1.0, 0.0, 0.0, 1.0, 0.0, 1.0, 1.0, 0.0, 0.0, 1.0, 0.0, 1.0, 1.0, 0.0, 0.0, 1.0, 0.0, 1.0, 1.0, 0.0, 0.0, 1.0, 0.0, 1.0, 1.0, 0.0, 0.0, 1.0, 0.0, 1.0, 1.0, 0.0, 0.0, 1.0, 0.0, 1.0, 1.0, 0.0, 0.0, 1.0, 0.0, 1.0, 1.0, 0.0, 0.0, 1.0, 0.0, 1.0, 1.0, 0.0, 0.0, 1.0, 0.0, 1.0, 1.0, 0.0, 0.0, 1.0, 0.0, 1.0, 1.0, 0.0, 0.0, 1.0, 0.0, 1.0, 1.0, 0.0, 0.0, 1.0, 0.0, 1.0, 1.0, 0.0, 0.0, 1.0, 0.0, 1.0, 1.0, 0.0, 0.0, 1.0, 0.0, 1.0, 1.0, 0.0, 0.0, 1.0, 0.0, 1.0, 1.0, 0.0, 0.0, 1.0, 0.0, 1.0, 1.0, 0.0, 0.0, 1.0, 0.0, 1.0, 1.0, 0.0, 0.0, 1.0, 0.0, 1.0, 1.0, 0.0, 0.0, 1.0, 0.0, 1.0, 1.0, 0.0, 0.0, 1.0, 0.0, 1.0, 1.0, 0.0, 0.0, 1.0, 0.0, 1.0, 1.0, 0.0, 0.0, 1.0, 0.0, 1.0, 1.0, 0.0, 0.0, 1.0, 0.0, 1.0, 1.0, 0.0, 0.0, 1.0, 0.0, 1.0, 1.0, 0.0, 0.0, 1.0, 0.0, 1.0, 1.0, 0.0, 0.0, 1.0, 0.0, 1.0, 1.0, 0.0, 0.0, 1.0, 0.0, 1.0, 1.0, 0.0, 0.0, 1.0, 0.0, 1.0, 1.0, 0.0, 0.0, 1.0, 0.0, 1.0, 1.0, 0.0, 0.0, 1.0, 0.0, 1.0, 1.0, 0.0, 0.0, 1.0, 0.0, 1.0, 1.0, 0.0, 0.0, 1.0, 0.0, 1.0, 1.0, 0.0, 0.0, 1.0, 0.0, 1.0, 1.0, 0.0, 0.0, 1.0, 0.0, 1.0, 1.0, 0.0, 0.0, 1.0, 0.0, 1.0, 1.0, 0.0, 0.0, 1.0, 0.0, 1.0, 1.0, 0.0, 0.0, 1.0, 0.0, 1.0, 1.0, 0.0, 0.0, 1.0, 0.0, 1.0, 1.0, 0.0, 0.0, 1.0, 0.0, 1.0, 1.0, 0.0, 0.0, 1.0, 0.0, 1.0, 1.0, 0.0, 0.0, 1.0, 0.0, 1.0, 1.0, 0.0, 0.0, 1.0, 0.0, 1.0, 1.0, 0.0, 0.0, 1.0, 0.0, 1.0, 1.0, 0.0, 0.0, 1.0, 0.0, 1.0, 1.0, 0.0, 0.0, 1.0, 0.0, 1.0, 1.0, 0.0, 0.0, 1.0, 0.0, 1.0, 1.0, 0.0, 0.0, 1.0, 0.0, 1.0, 1.0, 0.0, 0.0, 1.0, 0.0, 1.0, 1.0, 0.0, 0.0, 1.0, 0.0, 1.0, 1.0, 0.0, 0.0, 1.0, 0.0, 1.0, 1.0, 0.0, 0.0, 1.0, 0.0, 1.0, 1.0, 0.0, 0.0, 1.0, 0.0, 1.0, 1.0, 0.0, 0.0, 1.0, 0.0, 1.0, 1.0, 0.0, 0.0, 1.0, 0.0, 1.0, 1.0, 0.0, 0.0, 1.0, 0.0, 1.0, 1.0, 0.0, 0.0, 1.0, 0.0, 1.0, 1.0, 0.0, 0.0, 1.0, 0.0, 1.0, 1.0, 0.0, 0.0, 1.0, 0.0, 1.0, 1.0, 0.0, 0.0, 1.0, 0.0, 1.0, 1.0, 0.0, 0.0, 1.0, 0.0, 1.0, 1.0, 0.0, 0.0, 1.0, 0.0, 1.0, 1.0, 0.0, 0.0, 1.0, 0.0, 1.0, 1.0, 0.0, 0.0, 1.0, 0.0, 1.0, 1.0, 0.0, 0.0, 1.0, 0.0, 1.0, 1.0, 0.0, 0.0, 1.0, 0.0, 1.0, 1.0, 0.0, 0.0, 1.0, 0.0, 1.0, 1.0, 0.0, 0.0, 1.0, 0.0, 1.0, 1.0, 0.0, 0.0, 1.0, 0.0, 1.0, 1.0, 0.0, 0.0, 1.0, 0.0, 1.0, 1.0, 0.0, 0.0, 1.0, 0.0, 1.0, 1.0, 0.0, 0.0, 1.0, 0.0, 1.0, 1.0, 0.0, 0.0, 1.0, 0.0, 1.0, 1.0, 0.0, 0.0, 1.0, 0.0, 1.0, 1.0, 0.0, 0.0, 1.0, 0.0, 1.0, 1.0, 0.0, 0.0, 1.0, 0.0, 1.0, 1.0, 0.0, 0.0, 1.0, 0.0, 1.0, 1.0, 0.0, 0.0, 1.0, 0.0, 1.0, 1.0, 0.0, 0.0, 1.0, 0.0, 1.0, 1.0, 0.0, 0.0, 1.0, 0.0, 1.0, 1.0, 0.0, 0.0, 1.0, 0.0, 1.0, 1.0, 0.0, 0.0, 1.0, 0.0, 1.0, 1.0, 0.0, 0.0, 1.0, 0.0, 1.0, 1.0, 0.0, 0.0, 1.0, 0.0, 1.0, 1.0, 0.0, 0.0, 1.0, 0.0, 1.0, 1.0, 0.0, 0.0, 1.0, 0.0, 1.0, 1.0, 0.0, 0.0, 1.0, 0.0, 1.0, 1.0, 0.0, 0.0, 1.0, 0.0, 1.0, 1.0, 0.0, 0.0, 1.0, 0.0, 1.0, 1.0, 0.0, 0.0, 1.0, 0.0, 1.0, 1.0, 0.0, 0.0, 1.0, 0.0, 1.0, 1.0, 0.0, 0.0, 1.0, 0.0, 1.0, 1.0, 0.0, 0.0, 1.0, 0.0, 1.0, 1.0, 0.0, 0.0, 1.0, 0.0, 1.0, 1.0, 0.0, 0.0, 1.0, 0.0, 1.0, 1.0, 0.0, 0.0, 1.0, 0.0, 1.0, 1.0, 0.0, 0.0, 1.0, 0.0, 1.0, 1.0, 0.0, 0.0, 1.0, 0.0, 1.0, 1.0, 0.0, 0.0, 1.0, 0.0, 1.0, 1.0, 0.0, 0.0, 1.0, 0.0, 1.0, 1.0, 0.0, 0.0, 1.0, 0.0, 1.0, 1.0, 0.0, 0.0, 1.0, 0.0, 1.0, 1.0, 0.0, 0.0, 1.0, 0.0, 1.0, 1.0, 0.0, 0.0, 1.0, 0.0, 1.0, 1.0, 0.0, 0.0, 1.0, 0.0, 1.0, 1.0, 0.0, 0.0, 1.0, 0.0, 1.0, 1.0, 0.0, 0.0, 1.0, 0.0, 1.0, 1.0, 0.0, 0.0, 1.0, 0.0, 1.0, 1.0, 0.0, 0.0, 1.0, 0.0, 1.0, 1.0, 0.0, 0.0, 1.0, 0.0, 1.0, 1.0, 0.0, 0.0, 1.0, 0.0, 1.0, 1.0, 0.0, 0.0, 1.0, 0.0, 1.0, 1.0, 0.0, 0.0, 1.0, 0.0, 1.0, 1.0, 0.0, 0.0, 1.0, 0.0, 1.0, 1.0, 0.0, 0.0, 1.0, 0.0, 1.0, 1.0, 0.0, 0.0, 1.0, 0.0, 1.0, 1.0, 0.0, 0.0, 1.0, 0.0, 1.0, 1.0, 0.0, 0.0, 1.0, 0.0, 1.0, 1.0, 0.0, 0.0, 1.0, 0.0, 1.0, 1.0, 0.0, 0.0, 1.0, 0.0, 1.0, 1.0, 0.0, 0.0, 1.0, 0.0, 1.0, 1.0, 0.0, 0.0, 1.0, 0.0, 1.0, 1.0, 0.0, 0.0, 1.0, 0.0, 1.0, 1.0, 0.0, 0.0, 1.0, 0.0, 1.0, 1.0, 0.0, 0.0, 1.0, 0.0, 1.0, 1.0, 0.0, 0.0, 1.0, 0.0, 1.0, 1.0, 0.0, 0.0, 1.0, 0.0, 1.0, 1.0, 0.0, 0.0, 1.0, 0.0, 1.0, 1.0, 0.0, 0.0, 1.0, 0.0, 1.0, 1.0, 0.0, 0.0, 1.0, 0.0, 1.0, 1.0, 0.0, 0.0, 1.0, 0.0, 1.0, 1.0, 0.0, 0.0, 1.0, 0.0, 1.0, 1.0, 0.0, 0.0, 1.0, 0.0, 1.0, 1.0, 0.0, 0.0, 1.0, 0.0, 1.0, 1.0, 0.0, 0.0, 1.0, 0.0, 1.0, 1.0, 0.0, 0.0, 1.0, 0.0, 1.0, 1.0, 0.0, 0.0, 1.0, 0.0, 1.0, 1.0, 0.0, 0.0, 1.0, 0.0, 1.0, 1.0, 0.0, 0.0, 1.0, 0.0, 1.0, 1.0, 0.0, 0.0, 1.0, 0.0, 1.0, 1.0, 0.0, 0.0, 1.0, 0.0, 1.0, 1.0, 0.0, 0.0, 1.0, 0.0, 1.0, 1.0, 0.0, 0.0, 1.0, 0.0, 1.0, 1.0, 0.0, 0.0, 1.0, 0.0, 1.0, 1.0, 0.0, 0.0, 1.0, 0.0, 1.0, 1.0, 0.0, 0.0, 1.0, 0.0, 1.0, 1.0, 0.0, 0.0, 1.0, 0.0, 1.0, 1.0, 0.0, 0.0, 1.0, 0.0, 1.0, 1.0, 0.0, 0.0, 1.0, 0.0, 1.0, 1.0, 0.0, 0.0, 1.0, 0.0, 1.0, 1.0, 0.0, 0.0, 1.0, 0.0, 1.0, 1.0, 0.0, 0.0, 1.0, 0.0, 1.0, 1.0, 0.0, 0.0, 1.0, 0.0, 1.0, 1.0, 0.0, 0.0, 1.0, 0.0, 1.0, 1.0, 0.0, 0.0, 1.0, 0.0, 1.0, 1.0, 0.0, 0.0, 1.0, 0.0, 1.0, 1.0, 0.0, 0.0, 1.0, 0.0, 1.0, 1.0, 0.0, 0.0, 1.0, 0.0, 1.0, 1.0, 0.0, 0.0, 1.0, 0.0, 1.0, 1.0, 0.0, 0.0, 1.0, 0.0, 1.0, 1.0, 0.0, 0.0, 1.0, 0.0, 1.0, 1.0, 0.0, 0.0, 1.0, 0.0, 1.0, 1.0, 0.0, 0.0, 1.0, 0.0, 1.0, 1.0, 0.0, 0.0, 1.0, 0.0, 1.0, 1.0, 0.0, 0.0, 1.0, 0.0, 1.0, 1.0, 0.0, 0.0, 1.0, 0.0, 1.0, 1.0, 0.0, 0.0, 1.0, 0.0, 1.0, 1.0, 0.0, 0.0, 1.0, 0.0, 1.0, 1.0, 0.0, 0.0, 1.0, 0.0, 1.0, 1.0, 0.0, 0.0, 1.0, 0.0, 1.0, 1.0, 0.0, 0.0, 1.0, 0.0, 1.0, 1.0, 0.0, 0.0, 1.0, 0.0, 1.0, 1.0, 0.0, 0.0, 1.0, 0.0, 1.0, 1.0, 0.0, 0.0, 1.0, 0.0, 1.0, 1.0, 0.0, 0.0, 1.0, 0.0, 1.0, 1.0, 0.0, 0.0, 1.0, 0.0, 1.0, 1.0, 0.0, 0.0, 1.0, 0.0, 1.0, 1.0, 0.0, 0.0, 1.0, 0.0, 1.0, 1.0, 0.0, 0.0, 1.0, 0.0, 1.0, 1.0, 0.0, 0.0, 1.0, 0.0, 1.0, 1.0, 0.0, 0.0, 1.0, 0.0, 1.0, 1.0, 0.0, 0.0, 1.0, 0.0, 1.0, 1.0, 0.0, 0.0, 1.0, 0.0, 1.0, 1.0, 0.0, 0.0, 1.0, 0.0, 1.0, 1.0, 0.0, 0.0, 1.0, 0.0, 1.0, 1.0, 0.0, 0.0, 1.0, 0.0, 1.0, 1.0, 0.0, 0.0, 1.0, 0.0, 1.0, 1.0, 0.0, 0.0, 1.0, 0.0, 1.0, 1.0, 0.0, 0.0, 1.0, 0.0, 1.0, 1.0, 0.0, 0.0, 1.0, 0.0, 1.0, 1.0, 0.0, 0.0, 1.0, 0.0, 1.0, 1.0, 0.0, 0.0, 1.0, 0.0, 1.0, 1.0, 0.0, 0.0, 1.0, 0.0, 1.0, 1.0, 0.0, 0.0, 1.0, 0.0, 1.0, 1.0, 0.0, 0.0, 1.0, 0.0, 1.0, 1.0, 0.0, 0.0, 1.0, 0.0, 1.0, 1.0, 0.0, 0.0, 1.0, 0.0, 1.0, 1.0, 0.0, 0.0, 1.0, 0.0, 1.0, 1.0, 0.0, 0.0, 1.0, 0.0, 1.0, 1.0, 0.0, 0.0, 1.0, 0.0, 1.0, 1.0, 0.0, 0.0, 1.0, 0.0, 1.0, 1.0, 0.0, 0.0, 1.0, 0.0, 1.0, 1.0, 0.0, 0.0, 1.0, 0.0, 1.0, 1.0, 0.0, 0.0, 1.0, 0.0, 1.0, 1.0, 0.0, 0.0, 1.0, 0.0, 1.0, 1.0, 0.0, 0.0, 1.0, 0.0, 1.0, 1.0, 0.0, 0.0, 1.0, 0.0, 1.0, 1.0, 0.0, 0.0, 1.0, 0.0, 1.0, 1.0, 0.0, 0.0, 1.0, 0.0, 1.0, 1.0, 0.0, 0.0, 1.0, 0.0, 1.0, 1.0, 0.0, 0.0, 1.0, 0.0, 1.0, 1.0, 0.0, 0.0, 1.0, 0.0, 1.0, 1.0, 0.0, 0.0, 1.0, 0.0, 1.0, 1.0, 0.0, 0.0, 1.0, 0.0, 1.0, 1.0, 0.0, 0.0, 1.0, 0.0, 1.0, 1.0, 0.0, 0.0, 1.0, 0.0, 1.0, 1.0, 0.0, 0.0, 1.0, 0.0, 1.0, 1.0, 0.0, 0.0, 1.0, 0.0, 1.0, 1.0, 0.0, 0.0, 1.0, 0.0, 1.0, 1.0, 0.0, 0.0, 1.0, 0.0, 1.0, 1.0, 0.0, 0.0, 1.0, 0.0, 1.0, 1.0, 0.0, 0.0, 1.0, 0.0, 1.0, 1.0, 0.0, 0.0, 1.0, 0.0, 1.0, 1.0, 0.0, 0.0, 1.0, 0.0, 1.0, 1.0, 0.0, 0.0, 1.0, 0.0, 1.0, 1.0, 0.0, 0.0, 1.0, 0.0, 1.0, 1.0, 0.0, 0.0, 1.0, 0.0, 1.0, 1.0, 0.0, 0.0, 1.0, 0.0, 1.0, 1.0, 0.0, 0.0, 1.0, 0.0, 1.0, 1.0, 0.0, 0.0, 1.0, 0.0, 1.0, 1.0, 0.0, 0.0, 1.0, 0.0, 1.0, 1.0, 0.0, 0.0, 1.0, 0.0, 1.0, 1.0, 0.0, 0.0, 1.0, 0.0, 1.0, 1.0, 0.0, 0.0, 1.0, 0.0, 1.0, 1.0, 0.0, 0.0, 1.0, 0.0, 1.0, 1.0, 0.0, 0.0, 1.0, 0.0, 1.0, 1.0, 0.0, 0.0, 1.0, 0.0, 1.0, 1.0, 0.0, 0.0, 1.0, 0.0, 1.0, 1.0, 0.0, 0.0, 1.0, 0.0, 1.0, 1.0, 0.0, 0.0, 1.0, 0.0, 1.0, 1.0, 0.0, 0.0, 1.0, 0.0, 1.0, 1.0, 0.0, 0.0, 1.0, 0.0, 1.0, 1.0, 0.0, 0.0, 1.0, 0.0, 1.0, 1.0, 0.0, 0.0, 1.0, 0.0, 1.0, 1.0, 0.0, 0.0, 1.0, 0.0, 1.0, 1.0, 0.0, 0.0, 1.0, 0.0, 1.0, 1.0, 0.0, 0.0, 1.0, 0.0, 1.0, 1.0, 0.0, 0.0, 1.0, 0.0, 1.0, 1.0, 0.0, 0.0, 1.0, 0.0, 1.0, 1.0, 0.0, 0.0, 1.0, 0.0, 1.0, 1.0, 0.0, 0.0, 1.0, 0.0, 1.0, 1.0, 0.0, 0.0, 1.0, 0.0, 1.0, 1.0, 0.0, 0.0, 1.0, 0.0, 1.0, 1.0, 0.0, 0.0, 1.0, 0.0, 1.0, 1.0, 0.0, 0.0, 1.0, 0.0, 1.0, 1.0, 0.0, 0.0, 1.0, 0.0, 1.0, 1.0, 0.0, 0.0, 1.0, 0.0, 1.0, 1.0, 0.0, 0.0, 1.0, 0.0, 1.0, 1.0, 0.0, 0.0, 1.0, 0.0, 1.0, 1.0, 0.0, 0.0, 1.0, 0.0, 1.0, 1.0, 0.0, 0.0, 1.0, 0.0, 1.0, 1.0, 0.0, 0.0, 1.0, 0.0, 1.0, 1.0, 0.0, 0.0, 1.0, 0.0, 1.0, 1.0, 0.0, 0.0, 1.0, 0.0, 1.0, 1.0, 0.0, 0.0, 1.0, 0.0, 1.0, 1.0, 0.0, 0.0, 1.0, 0.0, 1.0, 1.0, 0.0, 0.0, 1.0, 0.0, 1.0, 1.0, 0.0, 0.0, 1.0, 0.0, 1.0, 1.0, 0.0, 0.0, 1.0, 0.0, 1.0, 1.0, 0.0, 0.0, 1.0, 0.0, 1.0, 1.0, 0.0, 0.0, 1.0, 0.0, 1.0, 1.0, 0.0, 0.0, 1.0, 0.0, 1.0, 1.0, 0.0, 0.0, 1.0, 0.0, 1.0, 1.0, 0.0, 0.0, 1.0, 0.0, 1.0, 1.0, 0.0, 0.0, 1.0, 0.0, 1.0, 1.0, 0.0, 0.0, 1.0, 0.0, 1.0, 1.0, 0.0, 0.0, 1.0, 0.0, 1.0, 1.0, 0.0, 0.0, 1.0, 0.0, 1.0, 1.0, 0.0, 0.0, 1.0, 0.0, 1.0, 1.0, 0.0, 0.0, 1.0, 0.0, 1.0, 1.0, 0.0, 0.0, 1.0, 0.0, 1.0, 1.0, 0.0, 0.0, 1.0, 0.0, 1.0, 1.0, 0.0, 0.0, 1.0, 0.0, 1.0, 1.0, 0.0, 0.0, 1.0, 0.0, 1.0, 1.0, 0.0, 0.0, 1.0, 0.0, 1.0, 1.0, 0.0, 0.0, 1.0, 0.0, 1.0, 1.0, 0.0, 0.0, 1.0, 0.0, 1.0, 1.0, 0.0, 0.0, 1.0, 0.0, 1.0, 1.0, 0.0, 0.0, 1.0, 0.0, 1.0, 1.0, 0.0, 0.0, 1.0, 0.0, 1.0, 1.0, 0.0, 0.0, 1.0, 0.0, 1.0, 1.0, 0.0, 0.0, 1.0, 0.0, 1.0, 1.0, 0.0, 0.0, 1.0, 0.0, 1.0, 1.0, 0.0, 0.0, 1.0, 0.0, 1.0, 1.0, 0.0, 0.0, 1.0, 0.0, 1.0, 1.0, 0.0, 0.0, 1.0, 0.0, 1.0, 1.0, 0.0, 0.0, 1.0, 0.0, 1.0, 1.0, 0.0, 0.0, 1.0, 0.0, 1.0, 1.0, 0.0, 0.0, 1.0, 0.0, 1.0, 1.0, 0.0, 0.0, 1.0, 0.0, 1.0, 1.0, 0.0, 0.0, 1.0, 0.0, 1.0, 1.0, 0.0, 0.0, 1.0, 0.0, 1.0, 1.0, 0.0, 0.0, 1.0, 0.0, 1.0, 1.0, 0.0, 0.0, 1.0, 0.0, 1.0, 1.0, 0.0, 0.0, 1.0, 0.0, 1.0, 1.0, 0.0, 0.0, 1.0, 0.0, 1.0, 1.0, 0.0, 0.0, 1.0, 0.0, 1.0, 1.0, 0.0, 0.0, 1.0, 0.0, 1.0, 1.0, 0.0, 0.0, 1.0, 0.0, 1.0, 1.0, 0.0, 0.0, 1.0, 0.0, 1.0, 1.0, 0.0, 0.0, 1.0, 0.0, 1.0, 1.0, 0.0, 0.0, 1.0, 0.0, 1.0, 1.0, 0.0, 0.0, 1.0, 0.0, 1.0, 1.0, 0.0, 0.0, 1.0, 0.0, 1.0, 1.0, 0.0, 0.0, 1.0, 0.0, 1.0, 1.0, 0.0, 0.0, 1.0, 0.0, 1.0, 1.0, 0.0, 0.0, 1.0, 0.0, 1.0, 1.0, 0.0, 0.0, 1.0, 0.0, 1.0, 1.0, 0.0, 0.0, 1.0, 0.0, 1.0, 1.0, 0.0, 0.0, 1.0, 0.0, 1.0, 1.0, 0.0, 0.0, 1.0, 0.0, 1.0, 1.0, 0.0, 0.0, 1.0, 0.0, 1.0, 1.0, 0.0, 0.0, 1.0, 0.0, 1.0, 1.0, 0.0, 0.0, 1.0, 0.0, 1.0, 1.0, 0.0, 0.0, 1.0, 0.0, 1.0, 1.0, 0.0, 0.0, 1.0, 0.0, 1.0, 1.0, 0.0, 0.0, 1.0, 0.0, 1.0, 1.0, 0.0, 0.0, 1.0, 0.0, 1.0, 1.0, 0.0, 0.0, 1.0, 0.0, 1.0, 1.0, 0.0, 0.0, 1.0, 0.0, 1.0, 1.0, 0.0, 0.0, 1.0, 0.0, 1.0, 1.0, 0.0, 0.0, 1.0, 0.0, 1.0, 1.0, 0.0, 0.0, 1.0, 0.0, 1.0, 1.0, 0.0, 0.0, 1.0, 0.0, 1.0, 1.0, 0.0, 0.0, 1.0, 0.0, 1.0, 1.0, 0.0, 0.0, 1.0, 0.0, 1.0, 1.0, 0.0, 0.0, 1.0, 0.0, 1.0, 1.0, 0.0, 0.0, 1.0, 0.0, 1.0, 1.0, 0.0, 0.0, 1.0, 0.0, 1.0, 1.0, 0.0, 0.0, 1.0, 0.0, 1.0, 1.0, 0.0, 0.0, 1.0, 0.0, 1.0, 1.0, 0.0, 0.0, 1.0, 0.0, 1.0, 1.0, 0.0, 0.0, 1.0, 0.0, 1.0, 1.0, 0.0, 0.0, 1.0, 0.0, 1.0, 1.0, 0.0, 0.0, 1.0, 0.0, 1.0, 1.0, 0.0, 0.0, 1.0, 0.0, 1.0, 1.0, 0.0, 0.0, 1.0, 0.0, 1.0, 1.0, 0.0, 0.0, 1.0, 0.0, 1.0, 1.0, 0.0, 0.0, 1.0, 0.0, 1.0, 1.0, 0.0, 0.0, 1.0, 0.0, 1.0, 1.0, 0.0, 0.0, 1.0, 0.0, 1.0, 1.0, 0.0, 0.0, 1.0, 0.0, 1.0, 1.0, 0.0, 0.0, 1.0, 0.0, 1.0, 1.0, 0.0, 0.0, 1.0, 0.0, 1.0, 1.0, 0.0, 0.0, 1.0, 0.0, 1.0, 1.0, 0.0, 0.0, 1.0, 0.0, 1.0, 1.0, 0.0, 0.0, 1.0, 0.0, 1.0, 1.0, 0.0, 0.0, 1.0, 0.0, 1.0, 1.0, 0.0, 0.0, 1.0, 0.0, 1.0, 1.0, 0.0, 0.0, 1.0, 0.0, 1.0, 1.0, 0.0, 0.0, 1.0, 0.0, 1.0, 1.0, 0.0, 0.0, 1.0, 0.0, 1.0, 1.0, 0.0, 0.0, 1.0, 0.0, 1.0, 1.0, 0.0, 0.0, 1.0, 0.0, 1.0, 1.0, 0.0, 0.0, 1.0, 0.0, 1.0, 1.0, 0.0, 0.0, 1.0, 0.0, 1.0, 1.0, 0.0, 0.0, 1.0, 0.0, 1.0, 1.0, 0.0, 0.0, 1.0, 0.0, 1.0, 1.0, 0.0, 0.0, 1.0, 0.0, 1.0, 1.0, 0.0, 0.0, 1.0, 0.0, 1.0, 1.0, 0.0, 0.0, 1.0, 0.0, 1.0, 1.0, 0.0, 0.0, 1.0, 0.0, 1.0, 1.0, 0.0, 0.0, 1.0, 0.0, 1.0, 1.0, 0.0, 0.0, 1.0, 0.0, 1.0, 1.0, 0.0, 0.0, 1.0, 0.0, 1.0, 1.0, 0.0, 0.0, 1.0, 0.0, 1.0, 1.0, 0.0, 0.0, 1.0, 0.0, 1.0, 1.0, 0.0, 0.0, 1.0, 0.0, 1.0, 1.0, 0.0, 0.0, 1.0, 0.0, 1.0, 1.0, 0.0, 0.0, 1.0, 0.0, 1.0, 1.0, 0.0, 0.0, 1.0, 0.0, 1.0, 1.0, 0.0, 0.0, 1.0, 0.0, 1.0, 1.0, 0.0, 0.0, 1.0, 0.0, 1.0, 1.0, 0.0, 0.0, 1.0, 0.0, 1.0, 1.0, 0.0, 0.0, 1.0, 0.0, 1.0, 1.0, 0.0, 0.0, 1.0, 0.0, 1.0, 1.0, 0.0, 0.0, 1.0, 0.0, 1.0, 1.0, 0.0, 0.0, 1.0, 0.0, 1.0, 1.0, 0.0, 0.0, 1.0, 0.0, 1.0, 1.0, 0.0, 0.0, 1.0, 0.0, 1.0, 1.0, 0.0, 0.0, 1.0, 0.0, 1.0, 1.0, 0.0, 0.0, 1.0, 0.0, 1.0, 1.0, 0.0, 0.0, 1.0, 0.0, 1.0, 1.0, 0.0, 0.0, 1.0, 0.0, 1.0, 1.0, 0.0, 0.0, 1.0, 0.0, 1.0, 1.0, 0.0, 0.0, 1.0, 0.0, 1.0, 1.0, 0.0, 0.0, 1.0, 0.0, 1.0, 1.0, 0.0, 0.0, 1.0, 0.0, 1.0, 1.0, 0.0, 0.0, 1.0, 0.0, 1.0, 1.0, 0.0, 0.0, 1.0, 0.0, 1.0, 1.0, 0.0, 0.0, 1.0, 0.0, 1.0, 1.0, 0.0, 0.0, 1.0, 0.0, 1.0, 1.0, 0.0, 0.0, 1.0, 0.0, 1.0, 1.0, 0.0, 0.0, 1.0, 0.0, 1.0, 1.0, 0.0, 0.0, 1.0, 0.0, 1.0, 1.0, 0.0, 0.0, 1.0, 0.0, 1.0, 1.0, 0.0, 0.0, 1.0, 0.0, 1.0, 1.0, 0.0, 0.0, 1.0, 0.0, 1.0, 1.0, 0.0, 0.0, 1.0, 0.0, 1.0, 1.0, 0.0, 0.0, 1.0, 0.0, 1.0, 1.0, 0.0, 0.0, 1.0, 0.0, 1.0, 1.0, 0.0, 0.0, 1.0, 0.0, 1.0, 1.0, 0.0, 0.0, 1.0, 0.0, 1.0, 1.0, 0.0, 0.0, 1.0, 0.0, 1.0, 1.0, 0.0, 0.0, 1.0, 0.0, 1.0, 1.0, 0.0, 0.0, 1.0, 0.0, 1.0, 1.0, 0.0, 0.0, 1.0, 0.0, 1.0, 1.0, 0.0, 0.0, 1.0, 0.0, 1.0, 1.0, 0.0, 0.0, 1.0, 0.0, 1.0, 1.0, 0.0, 0.0, 1.0, 0.0, 1.0, 1.0, 0.0, 0.0, 1.0, 0.0, 1.0, 1.0, 0.0, 0.0, 1.0, 0.0, 1.0, 1.0, 0.0, 0.0, 1.0, 0.0, 1.0, 1.0, 0.0, 0.0, 1.0, 0.0, 1.0, 1.0, 0.0, 0.0, 1.0, 0.0, 1.0, 1.0, 0.0, 0.0, 1.0, 0.0, 1.0, 1.0, 0.0, 0.0, 1.0, 0.0, 1.0, 1.0, 0.0, 0.0, 1.0, 0.0, 1.0, 1.0, 0.0, 0.0, 1.0, 0.0, 1.0, 1.0, 0.0, 0.0, 1.0, 0.0, 1.0, 1.0, 0.0, 0.0, 1.0, 0.0, 1.0, 1.0, 0.0, 0.0, 1.0, 0.0, 1.0, 1.0, 0.0, 0.0, 1.0, 0.0, 1.0, 1.0, 0.0, 0.0, 1.0, 0.0, 1.0, 1.0, 0.0, 0.0, 1.0, 0.0, 1.0, 1.0, 0.0, 0.0, 1.0, 0.0, 1.0, 1.0, 0.0, 0.0, 1.0, 0.0, 1.0, 1.0, 0.0, 0.0, 1.0, 0.0, 1.0, 1.0, 0.0, 0.0, 1.0, 0.0, 1.0, 1.0, 0.0, 0.0, 1.0, 0.0, 1.0, 1.0, 0.0, 0.0, 1.0, 0.0, 1.0, 1.0, 0.0, 0.0, 1.0, 0.0, 1.0, 1.0, 0.0, 0.0, 1.0, 0.0, 1.0, 1.0, 0.0, 0.0, 1.0, 0.0, 1.0, 1.0, 0.0, 0.0, 1.0, 0.0, 1.0, 1.0, 0.0, 0.0, 1.0, 0.0, 1.0, 1.0, 0.0, 0.0, 1.0, 0.0, 1.0, 1.0, 0.0, 0.0, 1.0, 0.0, 1.0, 1.0, 0.0, 0.0, 1.0, 0.0, 1.0, 1.0, 0.0, 0.0, 1.0, 0.0, 1.0, 1.0, 0.0, 0.0, 1.0, 0.0, 1.0, 1.0, 0.0, 0.0, 1.0, 0.0, 1.0, 1.0, 0.0, 0.0, 1.0, 0.0, 1.0, 1.0, 0.0, 0.0, 1.0, 0.0, 1.0, 1.0, 0.0, 0.0, 1.0, 0.0, 1.0, 1.0, 0.0, 0.0, 1.0, 0.0, 1.0, 1.0, 0.0, 0.0, 1.0, 0.0, 1.0, 1.0, 0.0, 0.0, 1.0, 0.0, 1.0, 1.0, 0.0, 0.0, 1.0, 0.0, 1.0, 1.0, 0.0, 0.0, 1.0, 0.0, 1.0, 1.0, 0.0, 0.0, 1.0, 0.0, 1.0, 1.0, 0.0, 0.0, 1.0, 0.0, 1.0, 1.0, 0.0, 0.0, 1.0, 0.0, 1.0, 1.0, 0.0, 0.0, 1.0, 0.0, 1.0, 1.0, 0.0, 0.0, 1.0, 0.0, 1.0, 1.0, 0.0, 0.0, 1.0, 0.0, 1.0, 1.0, 0.0, 0.0, 1.0, 0.0, 1.0, 1.0, 0.0, 0.0, 1.0, 0.0, 1.0, 1.0, 0.0, 0.0, 1.0, 0.0, 1.0, 1.0, 0.0, 0.0, 1.0, 0.0, 1.0, 1.0, 0.0, 0.0, 1.0, 0.0, 1.0, 1.0, 0.0, 0.0, 1.0, 0.0, 1.0, 1.0, 0.0, 0.0, 1.0, 0.0, 1.0, 1.0, 0.0, 0.0, 1.0, 0.0, 1.0, 1.0, 0.0, 0.0, 1.0, 0.0, 1.0, 1.0, 0.0, 0.0, 1.0, 0.0, 1.0, 1.0, 0.0, 0.0, 1.0, 0.0, 1.0, 1.0, 0.0, 0.0, 1.0, 0.0, 1.0, 1.0, 0.0, 0.0, 1.0, 0.0, 1.0, 1.0, 0.0, 0.0, 1.0, 0.0, 1.0, 1.0, 0.0, 0.0, 1.0, 0.0, 1.0, 1.0, 0.0, 0.0, 1.0, 0.0, 1.0, 1.0, 0.0, 0.0, 1.0, 0.0, 1.0, 1.0, 0.0, 0.0, 1.0, 0.0, 1.0, 1.0, 0.0, 0.0, 1.0, 0.0, 1.0, 1.0, 0.0, 0.0, 1.0, 0.0, 1.0, 1.0, 0.0, 0.0, 1.0, 0.0, 1.0, 1.0, 0.0, 0.0, 1.0, 0.0, 1.0, 1.0, 0.0, 0.0, 1.0, 0.0, 1.0, 1.0, 0.0, 0.0, 1.0, 0.0, 1.0, 1.0, 0.0, 0.0, 1.0, 0.0, 1.0, 1.0, 0.0, 0.0, 1.0, 0.0, 1.0, 1.0, 0.0, 0.0, 1.0, 0.0, 1.0, 1.0, 0.0, 0.0, 1.0, 0.0, 1.0, 1.0, 0.0, 0.0, 1.0, 0.0, 1.0, 1.0, 0.0, 0.0, 1.0, 0.0, 1.0, 1.0, 0.0, 0.0, 1.0, 0.0, 1.0, 1.0, 0.0, 0.0, 1.0, 0.0, 1.0, 1.0, 0.0, 0.0, 1.0, 0.0, 1.0, 1.0, 0.0, 0.0, 1.0, 0.0, 1.0, 1.0, 0.0, 0.0, 1.0, 0.0, 1.0, 1.0, 0.0, 0.0, 1.0, 0.0, 1.0, 1.0, 0.0, 0.0, 1.0, 0.0, 1.0, 1.0, 0.0, 0.0, 1.0, 0.0, 1.0, 1.0, 0.0, 0.0, 1.0, 0.0, 1.0, 1.0, 0.0, 0.0, 1.0, 0.0, 1.0, 1.0, 0.0, 0.0, 1.0, 0.0, 1.0, 1.0, 0.0, 0.0, 1.0, 0.0, 1.0, 1.0, 0.0, 0.0, 1.0, 0.0, 1.0, 1.0, 0.0, 0.0, 1.0, 0.0, 1.0, 1.0, 0.0, 0.0, 1.0, 0.0, 1.0, 1.0, 0.0, 0.0, 1.0, 0.0, 1.0, 1.0, 0.0, 0.0, 1.0, 0.0, 1.0, 1.0, 0.0, 0.0, 1.0, 0.0, 1.0, 1.0, 0.0, 0.0, 1.0, 0.0, 1.0, 1.0, 0.0, 0.0, 1.0, 0.0, 1.0, 1.0, 0.0, 0.0, 1.0, 0.0, 1.0, 1.0, 0.0, 0.0, 1.0, 0.0, 1.0, 1.0, 0.0, 0.0, 1.0, 0.0, 1.0, 1.0, 0.0, 0.0, 1.0, 0.0, 1.0, 1.0, 0.0, 0.0, 1.0, 0.0, 1.0, 1.0, 0.0, 0.0, 1.0, 0.0, 1.0, 1.0, 0.0, 0.0, 1.0, 0.0, 1.0, 1.0, 0.0, 0.0, 1.0, 0.0, 1.0, 1.0, 0.0, 0.0, 1.0, 0.0, 1.0, 1.0, 0.0, 0.0, 1.0, 0.0, 1.0, 1.0, 0.0, 0.0, 1.0, 0.0, 1.0, 1.0, 0.0, 0.0, 1.0, 0.0, 1.0, 1.0, 0.0, 0.0, 1.0, 0.0, 1.0, 1.0, 0.0, 0.0, 1.0, 0.0, 1.0, 1.0, 0.0, 0.0, 1.0, 0.0, 1.0, 1.0, 0.0, 0.0, 1.0, 0.0, 1.0, 1.0, 0.0, 0.0, 1.0, 0.0, 1.0, 1.0, 0.0, 0.0, 1.0, 0.0, 1.0, 1.0, 0.0, 0.0, 1.0, 0.0, 1.0, 1.0, 0.0, 0.0, 1.0, 0.0, 1.0, 1.0, 0.0, 0.0, 1.0, 0.0, 1.0, 1.0, 0.0, 0.0, 1.0, 0.0, 1.0, 1.0, 0.0, 0.0, 1.0, 0.0, 1.0, 1.0, 0.0, 0.0, 1.0, 0.0, 1.0, 1.0, 0.0, 0.0, 1.0, 0.0, 1.0, 1.0, 0.0, 0.0, 1.0, 0.0, 1.0, 1.0, 0.0, 0.0, 1.0, 0.0, 1.0, 1.0, 0.0, 0.0, 1.0, 0.0, 1.0, 1.0, 0.0, 0.0, 1.0, 0.0, 1.0, 1.0, 0.0, 0.0, 1.0, 0.0, 1.0, 1.0, 0.0, 0.0, 1.0, 0.0, 1.0, 1.0, 0.0, 0.0, 1.0, 0.0, 1.0, 1.0, 0.0, 0.0, 1.0, 0.0, 1.0, 1.0, 0.0, 0.0, 1.0, 0.0, 1.0, 1.0, 0.0, 0.0, 1.0, 0.0, 1.0, 1.0, 0.0, 0.0, 1.0, 0.0, 1.0, 1.0, 0.0, 0.0, 1.0, 0.0, 1.0, 1.0, 0.0, 0.0, 1.0, 0.0, 1.0, 1.0, 0.0, 0.0, 1.0, 0.0, 1.0, 1.0, 0.0, 0.0, 1.0, 0.0, 1.0, 1.0])
me_sphere_001.materials.append(mat_material_001)
me_sphere_001.use_remesh_preserve_volume = False
me_sphere_001.use_remesh_preserve_attributes = False
me_sphere_001.use_mirror_vertex_groups = False
me_sphere_001.update()
me_cube_003 = bpy.data.meshes.new('Cube.003')
me_cube_003.from_pydata([(-1.0, -0.8945, -0.04673), (-1.0, 0.226, 1.0), (-1.0, 1.0, 1.0), (-1.0, 1.0, -1.0), (-1.0, -1.0, -1.0), (-1.0, -1.0, -0.4159), (-0.536, -0.919, -0.1324), (-0.4251, -1.0, -0.4159), (-0.7328, -0.1558, 1.0), (-0.7485, -0.7637, 0.4112), (-0.08622, 1.0, 1.0), (1.0, 1.0, -0.9719), (1.0, 1.0, -1.0), (-0.1034, -1.0, -1.0), (1.0, 0.9724, -1.0), (-0.5695, -0.8945, -0.04673), (-0.6655, -0.8243, 0.1989)], [], [(1, 3, 0), (6, 5, 7), (1, 9, 8), (2, 8, 10), (3, 2, 10), (3, 12, 14), (7, 4, 13), (15, 0, 6), (9, 0, 16), (14, 12, 11), (16, 0, 15), (10, 15, 6), (5, 0, 3), (1, 2, 3), (3, 4, 5), (6, 0, 5), (1, 0, 9), (2, 1, 8), (10, 11, 3), (12, 3, 11), (14, 13, 3), (4, 3, 13), (7, 5, 4), (7, 13, 14), (14, 11, 6), (10, 8, 16), (8, 9, 16), (7, 14, 6), (6, 11, 10), (10, 16, 15)])
_uv = me_cube_003.uv_layers.new(name='UVMap')
_uv.uv.foreach_set('vector', [0.0, 0.0, 1.0, 0.0, 1.0, 1.0, 0.0, 0.0, 1.0, 0.0, 1.0, 1.0, 0.0, 0.0, 1.0, 0.0, 1.0, 1.0, 0.0, 0.0, 1.0, 0.0, 1.0, 1.0, 0.0, 0.0, 1.0, 0.0, 1.0, 1.0, 0.0, 0.0, 1.0, 0.0, 1.0, 1.0, 0.0, 0.0, 1.0, 0.0, 1.0, 1.0, 0.0, 0.0, 1.0, 0.0, 1.0, 1.0, 0.0, 0.0, 1.0, 0.0, 1.0, 1.0, 0.0, 0.0, 1.0, 0.0, 1.0, 1.0, 0.0, 0.0, 1.0, 0.0, 1.0, 1.0, 0.0, 0.0, 1.0, 0.0, 1.0, 1.0, 0.0, 0.0, 1.0, 0.0, 1.0, 1.0, 0.0, 0.0, 1.0, 0.0, 1.0, 1.0, 0.0, 0.0, 1.0, 0.0, 1.0, 1.0, 0.0, 0.0, 1.0, 0.0, 1.0, 1.0, 0.0, 0.0, 1.0, 0.0, 1.0, 1.0, 0.0, 0.0, 1.0, 0.0, 1.0, 1.0, 0.0, 0.0, 1.0, 0.0, 1.0, 1.0, 0.0, 0.0, 1.0, 0.0, 1.0, 1.0, 0.0, 0.0, 1.0, 0.0, 1.0, 1.0, 0.0, 0.0, 1.0, 0.0, 1.0, 1.0, 0.0, 0.0, 1.0, 0.0, 1.0, 1.0, 0.0, 0.0, 1.0, 0.0, 1.0, 1.0, 0.0, 0.0, 1.0, 0.0, 1.0, 1.0, 0.0, 0.0, 1.0, 0.0, 1.0, 1.0, 0.0, 0.0, 1.0, 0.0, 1.0, 1.0, 0.0, 0.0, 1.0, 0.0, 1.0, 1.0, 0.0, 0.0, 1.0, 0.0, 1.0, 1.0, 0.0, 0.0, 1.0, 0.0, 1.0, 1.0])
me_cube_003.materials.append(mat_material_005)
me_cube_003.use_remesh_preserve_volume = False
me_cube_003.use_remesh_preserve_attributes = False
me_cube_003.use_mirror_vertex_groups = False
me_cube_003.update()
me_cube_002 = bpy.data.meshes.new('Cube.002')
me_cube_002.from_pydata([(-1.0, 1.0, -0.4159), (-1.0, 1.0, -1.0), (-1.0, -1.0, -1.0), (-1.0, -1.0, 1.0), (-1.0, -0.226, 1.0), (-1.0, 0.8945, -0.04673), (-0.4638, 0.9717, -0.3169), (-0.5695, 0.8945, -0.04673), (-0.1034, 1.0, -1.0), (-0.4251, 1.0, -0.4159), (1.0, -0.9724, -1.0), (1.0, -1.0, -1.0), (-0.08622, -1.0, 1.0), (1.0, -1.0, -0.9719), (-0.09622, -0.9821, 1.0), (-0.7328, 0.1558, 1.0), (-0.7485, 0.7637, 0.4112), (1.0, -0.9725, -0.9998)], [], [(2, 4, 5), (0, 7, 6), (1, 9, 8), (2, 1, 8), (2, 11, 13), (4, 3, 14), (16, 4, 15), (9, 0, 6), (7, 5, 16), (11, 17, 13), (6, 7, 10), (14, 10, 15), (13, 14, 12), (5, 0, 2), (1, 2, 0), (3, 4, 2), (0, 5, 7), (1, 0, 9), (8, 10, 2), (11, 2, 10), (13, 12, 2), (3, 2, 12), (12, 14, 3), (15, 4, 14), (16, 5, 4), (11, 10, 17), (15, 10, 7), (8, 9, 10), (7, 16, 15), (9, 6, 10), (14, 17, 10), (13, 17, 14)])
_uv = me_cube_002.uv_layers.new(name='UVMap')
_uv.uv.foreach_set('vector', [0.0, 0.0, 1.0, 0.0, 1.0, 1.0, 0.0, 0.0, 1.0, 0.0, 1.0, 1.0, 0.0, 0.0, 1.0, 0.0, 1.0, 1.0, 0.0, 0.0, 1.0, 0.0, 1.0, 1.0, 0.0, 0.0, 1.0, 0.0, 1.0, 1.0, 0.0, 0.0, 1.0, 0.0, 1.0, 1.0, 0.0, 0.0, 1.0, 0.0, 1.0, 1.0, 0.0, 0.0, 1.0, 0.0, 1.0, 1.0, 0.0, 0.0, 1.0, 0.0, 1.0, 1.0, 0.0, 0.0, 1.0, 0.0, 1.0, 1.0, 0.0, 0.0, 1.0, 0.0, 1.0, 1.0, 0.0, 0.0, 1.0, 0.0, 1.0, 1.0, 0.0, 0.0, 1.0, 0.0, 1.0, 1.0, 0.0, 0.0, 1.0, 0.0, 1.0, 1.0, 0.0, 0.0, 1.0, 0.0, 1.0, 1.0, 0.0, 0.0, 1.0, 0.0, 1.0, 1.0, 0.0, 0.0, 1.0, 0.0, 1.0, 1.0, 0.0, 0.0, 1.0, 0.0, 1.0, 1.0, 0.0, 0.0, 1.0, 0.0, 1.0, 1.0, 0.0, 0.0, 1.0, 0.0, 1.0, 1.0, 0.0, 0.0, 1.0, 0.0, 1.0, 1.0, 0.0, 0.0, 1.0, 0.0, 1.0, 1.0, 0.0, 0.0, 1.0, 0.0, 1.0, 1.0, 0.0, 0.0, 1.0, 0.0, 1.0, 1.0, 0.0, 0.0, 1.0, 0.0, 1.0, 1.0, 0.0, 0.0, 1.0, 0.0, 1.0, 1.0, 0.0, 0.0, 1.0, 0.0, 1.0, 1.0, 0.0, 0.0, 1.0, 0.0, 1.0, 1.0, 0.0, 0.0, 1.0, 0.0, 1.0, 1.0, 0.0, 0.0, 1.0, 0.0, 1.0, 1.0, 0.0, 0.0, 1.0, 0.0, 1.0, 1.0, 0.0, 0.0, 1.0, 0.0, 1.0, 1.0])
me_cube_002.materials.append(mat_material_004)
me_cube_002.use_remesh_preserve_volume = False
me_cube_002.use_remesh_preserve_attributes = False
me_cube_002.use_mirror_vertex_groups = False
me_cube_002.update()
me_cylinder_001 = bpy.data.meshes.new('Cylinder.001')
me_cylinder_001.from_pydata([(2.384e-07, 1.0, -0.78), (0.0, 1.0, 1.0), (0.1951, 0.9808, 1.0), (0.1951, 0.9808, -0.78), (0.1951, 0.9808, -0.78), (-0.1951, 0.9808, -0.78), (-0.1951, 0.9808, 1.0), (0.44, 0.8932, 1.0), (0.3827, 0.9239, 1.0), (-0.3827, 0.9239, 1.0), (-0.5556, 0.8315, 1.0), (-0.7071, 0.7071, 1.0), (-0.8315, 0.5556, 1.0), (-0.9239, 0.3827, 1.0), (-0.9808, 0.1951, 1.0), (-1.0, 9.656e-07, 1.0), (-0.9808, -0.1951, 1.0), (-0.9239, -0.3827, 1.0), (-0.8315, -0.5556, 1.0), (-0.7071, -0.7071, 1.0), (-0.5556, -0.8315, 1.0), (-0.3827, -0.9239, 1.0), (-0.1951, -0.9808, 1.0), (-4.768e-07, -1.0, 1.0), (0.1951, -0.9808, 1.0), (0.3827, -0.9239, 1.0), (0.44, -0.8932, 1.0), (0.3827, 0.9239, -0.78), (0.3827, 0.9239, -0.78), (-0.3827, 0.9239, -0.78), (-0.1951, 0.9808, -0.78), (0.44, -0.8932, -0.78), (0.44, -0.6585, -0.91), (0.44, -0.4731, -1.0), (0.44, 0.4731, -1.0), (0.44, 0.6585, -0.91), (0.44, 0.8932, -0.78), (-0.5556, 0.8315, -0.78), (-0.3827, 0.9239, -0.78), (-0.7071, 0.7071, -0.78), (-0.5556, 0.8315, -0.78), (-0.8315, 0.5556, -0.78), (-0.7071, 0.7071, -0.78), (-0.9239, 0.3827, -0.78), (-0.8315, 0.5556, -0.78), (-0.9808, 0.1951, -0.78), (-0.9239, 0.3827, -0.78), (-1.0, 9.656e-07, -0.78), (-0.9808, 0.1951, -0.78), (-0.9808, -0.1951, -0.78), (-1.0, 7.55e-08, -0.78), (-0.9239, -0.3827, -0.78), (-0.9808, -0.1951, -0.78), (-0.8315, -0.5556, -0.78), (-0.9239, -0.3827, -0.78), (-0.7071, -0.7071, -0.78), (-0.8315, -0.5556, -0.78), (-0.5556, -0.8315, -0.78), (-0.7071, -0.7071, -0.78), (-0.3827, -0.9239, -0.78), (-0.5556, -0.8315, -0.78), (-0.1951, -0.9808, -0.78), (-0.3827, -0.9239, -0.78), (-4.768e-07, -1.0, -0.78), (-0.1951, -0.9808, -0.78), (0.1951, -0.9808, -0.78), (4.768e-07, -1.0, -0.78), (0.3827, -0.9239, -0.78), (0.1951, -0.9808, -0.78), (0.3827, -0.9239, -0.78), (0.36, -0.5388, -1.0), (0.248, -0.5987, -1.0), (0.1264, -0.6355, -1.0), (7.153e-07, -0.648, -1.0), (-0.1264, -0.6355, -1.0), (-0.248, -0.5987, -1.0), (-0.36, -0.5388, -1.0), (-0.4582, -0.4582, -1.0), (-0.5388, -0.36, -1.0), (-0.5987, -0.248, -1.0), (-0.6355, -0.1264, -1.0), (-0.648, 4.892e-08, -1.0), (-0.6355, 0.1264, -1.0), (-0.5987, 0.248, -1.0), (-0.5388, 0.36, -1.0), (-0.4582, 0.4582, -1.0), (-0.36, 0.5388, -1.0), (-0.248, 0.5987, -1.0), (-0.1264, 0.6355, -1.0), (4.768e-07, 0.648, -1.0), (0.1264, 0.6355, -1.0), (0.248, 0.5987, -1.0), (0.36, 0.5388, -1.0)], [], [(1, 3, 4), (5, 1, 0), (15, 26, 7), (2, 27, 28), (9, 5, 30), (33, 34, 26), (8, 36, 27), (10, 29, 38), (11, 37, 40), (11, 39, 42), (12, 41, 44), (14, 43, 46), (15, 45, 48), (16, 47, 50), (17, 49, 52), (17, 51, 54), (19, 53, 56), (20, 55, 58), (20, 57, 60), (22, 59, 62), (23, 61, 64), (24, 63, 66), (24, 65, 68), (25, 69, 31), (33, 81, 34), (3, 91, 90), (4, 89, 0), (27, 35, 28), (5, 89, 88), (35, 34, 92), (29, 88, 87), (37, 87, 86), (39, 86, 85), (41, 85, 84), (43, 84, 83), (46, 83, 82), (48, 82, 81), (49, 81, 52), (51, 80, 79), (54, 79, 78), (55, 78, 77), (57, 77, 76), (59, 76, 75), (61, 75, 74), (63, 74, 73), (65, 73, 72), (67, 72, 71), (69, 71, 32), (70, 33, 32), (4, 0, 1), (1, 2, 3), (5, 6, 1), (26, 16, 17), (8, 2, 7), (1, 6, 7), (9, 10, 7), (11, 12, 7), (13, 14, 7), (15, 16, 26), (17, 18, 26), (19, 20, 26), (21, 22, 26), (23, 24, 26), (25, 26, 24), (2, 1, 7), (10, 11, 7), (14, 15, 7), (18, 19, 26), (22, 23, 26), (7, 6, 9), (12, 13, 7), (20, 21, 26), (28, 3, 2), (2, 8, 27), (30, 29, 9), (9, 6, 5), (36, 7, 35), (26, 31, 32), (32, 33, 26), (34, 35, 7), (7, 26, 34), (8, 7, 36), (38, 37, 10), (10, 9, 29), (40, 39, 11), (11, 10, 37), (42, 41, 12), (12, 11, 42), (44, 43, 13), (13, 12, 44), (46, 45, 14), (14, 13, 43), (48, 47, 15), (15, 14, 45), (50, 49, 16), (16, 15, 47), (52, 51, 17), (17, 16, 49), (54, 53, 18), (18, 17, 54), (56, 55, 19), (19, 18, 53), (58, 57, 20), (20, 19, 55), (60, 59, 21), (21, 20, 60), (62, 61, 22), (22, 21, 59), (64, 63, 23), (23, 22, 61), (66, 65, 24), (24, 23, 63), (68, 67, 25), (25, 24, 68), (31, 26, 25), (25, 67, 69), (92, 34, 91), (33, 70, 71), (71, 72, 33), (73, 74, 33), (75, 76, 33), (77, 78, 33), (79, 80, 33), (81, 82, 34), (83, 84, 34), (85, 86, 34), (87, 88, 34), (89, 90, 34), (91, 34, 90), (33, 72, 73), (74, 75, 33), (78, 79, 33), (82, 83, 34), (86, 87, 34), (89, 34, 88), (33, 76, 77), (80, 81, 33), (85, 34, 84), (90, 4, 3), (3, 28, 91), (4, 90, 89), (91, 28, 35), (27, 36, 35), (35, 92, 91), (88, 30, 5), (5, 0, 89), (87, 38, 29), (29, 30, 88), (86, 40, 37), (37, 38, 87), (85, 42, 39), (39, 40, 86), (84, 44, 41), (41, 42, 85), (83, 46, 43), (43, 44, 84), (82, 48, 45), (45, 46, 82), (81, 50, 47), (47, 48, 81), (80, 52, 81), (49, 50, 81), (79, 54, 51), (51, 52, 80), (78, 56, 53), (53, 54, 78), (77, 58, 55), (55, 56, 78), (76, 60, 57), (57, 58, 77), (75, 62, 59), (59, 60, 76), (74, 64, 61), (61, 62, 75), (73, 66, 63), (63, 64, 74), (72, 68, 65), (65, 66, 73), (71, 69, 67), (67, 68, 72), (70, 32, 71), (31, 69, 32)])
_uv = me_cylinder_001.uv_layers.new(name='UVMap')
_uv.uv.foreach_set('vector', [0.0, 0.0, 1.0, 0.0, 1.0, 1.0, 0.0, 0.0, 1.0, 0.0, 1.0, 1.0, 0.0, 0.0, 1.0, 0.0, 1.0, 1.0, 0.0, 0.0, 1.0, 0.0, 1.0, 1.0, 0.0, 0.0, 1.0, 0.0, 1.0, 1.0, 0.0, 0.0, 1.0, 0.0, 1.0, 1.0, 0.0, 0.0, 1.0, 0.0, 1.0, 1.0, 0.0, 0.0, 1.0, 0.0, 1.0, 1.0, 0.0, 0.0, 1.0, 0.0, 1.0, 1.0, 0.0, 0.0, 1.0, 0.0, 1.0, 1.0, 0.0, 0.0, 1.0, 0.0, 1.0, 1.0, 0.0, 0.0, 1.0, 0.0, 1.0, 1.0, 0.0, 0.0, 1.0, 0.0, 1.0, 1.0, 0.0, 0.0, 1.0, 0.0, 1.0, 1.0, 0.0, 0.0, 1.0, 0.0, 1.0, 1.0, 0.0, 0.0, 1.0, 0.0, 1.0, 1.0, 0.0, 0.0, 1.0, 0.0, 1.0, 1.0, 0.0, 0.0, 1.0, 0.0, 1.0, 1.0, 0.0, 0.0, 1.0, 0.0, 1.0, 1.0, 0.0, 0.0, 1.0, 0.0, 1.0, 1.0, 0.0, 0.0, 1.0, 0.0, 1.0, 1.0, 0.0, 0.0, 1.0, 0.0, 1.0, 1.0, 0.0, 0.0, 1.0, 0.0, 1.0, 1.0, 0.0, 0.0, 1.0, 0.0, 1.0, 1.0, 0.0, 0.0, 1.0, 0.0, 1.0, 1.0, 0.0, 0.0, 1.0, 0.0, 1.0, 1.0, 0.0, 0.0, 1.0, 0.0, 1.0, 1.0, 0.0, 0.0, 1.0, 0.0, 1.0, 1.0, 0.0, 0.0, 1.0, 0.0, 1.0, 1.0, 0.0, 0.0, 1.0, 0.0, 1.0, 1.0, 0.0, 0.0, 1.0, 0.0, 1.0, 1.0, 0.0, 0.0, 1.0, 0.0, 1.0, 1.0, 0.0, 0.0, 1.0, 0.0, 1.0, 1.0, 0.0, 0.0, 1.0, 0.0, 1.0, 1.0, 0.0, 0.0, 1.0, 0.0, 1.0, 1.0, 0.0, 0.0, 1.0, 0.0, 1.0, 1.0, 0.0, 0.0, 1.0, 0.0, 1.0, 1.0, 0.0, 0.0, 1.0, 0.0, 1.0, 1.0, 0.0, 0.0, 1.0, 0.0, 1.0, 1.0, 0.0, 0.0, 1.0, 0.0, 1.0, 1.0, 0.0, 0.0, 1.0, 0.0, 1.0, 1.0, 0.0, 0.0, 1.0, 0.0, 1.0, 1.0, 0.0, 0.0, 1.0, 0.0, 1.0, 1.0, 0.0, 0.0, 1.0, 0.0, 1.0, 1.0, 0.0, 0.0, 1.0, 0.0, 1.0, 1.0, 0.0, 0.0, 1.0, 0.0, 1.0, 1.0, 0.0, 0.0, 1.0, 0.0, 1.0, 1.0, 0.0, 0.0, 1.0, 0.0, 1.0, 1.0, 0.0, 0.0, 1.0, 0.0, 1.0, 1.0, 0.0, 0.0, 1.0, 0.0, 1.0, 1.0, 0.0, 0.0, 1.0, 0.0, 1.0, 1.0, 0.0, 0.0, 1.0, 0.0, 1.0, 1.0, 0.0, 0.0, 1.0, 0.0, 1.0, 1.0, 0.0, 0.0, 1.0, 0.0, 1.0, 1.0, 0.0, 0.0, 1.0, 0.0, 1.0, 1.0, 0.0, 0.0, 1.0, 0.0, 1.0, 1.0, 0.0, 0.0, 1.0, 0.0, 1.0, 1.0, 0.0, 0.0, 1.0, 0.0, 1.0, 1.0, 0.0, 0.0, 1.0, 0.0, 1.0, 1.0, 0.0, 0.0, 1.0, 0.0, 1.0, 1.0, 0.0, 0.0, 1.0, 0.0, 1.0, 1.0, 0.0, 0.0, 1.0, 0.0, 1.0, 1.0, 0.0, 0.0, 1.0, 0.0, 1.0, 1.0, 0.0, 0.0, 1.0, 0.0, 1.0, 1.0, 0.0, 0.0, 1.0, 0.0, 1.0, 1.0, 0.0, 0.0, 1.0, 0.0, 1.0, 1.0, 0.0, 0.0, 1.0, 0.0, 1.0, 1.0, 0.0, 0.0, 1.0, 0.0, 1.0, 1.0, 0.0, 0.0, 1.0, 0.0, 1.0, 1.0, 0.0, 0.0, 1.0, 0.0, 1.0, 1.0, 0.0, 0.0, 1.0, 0.0, 1.0, 1.0, 0.0, 0.0, 1.0, 0.0, 1.0, 1.0, 0.0, 0.0, 1.0, 0.0, 1.0, 1.0, 0.0, 0.0, 1.0, 0.0, 1.0, 1.0, 0.0, 0.0, 1.0, 0.0, 1.0, 1.0, 0.0, 0.0, 1.0, 0.0, 1.0, 1.0, 0.0, 0.0, 1.0, 0.0, 1.0, 1.0, 0.0, 0.0, 1.0, 0.0, 1.0, 1.0, 0.0, 0.0, 1.0, 0.0, 1.0, 1.0, 0.0, 0.0, 1.0, 0.0, 1.0, 1.0, 0.0, 0.0, 1.0, 0.0, 1.0, 1.0, 0.0, 0.0, 1.0, 0.0, 1.0, 1.0, 0.0, 0.0, 1.0, 0.0, 1.0, 1.0, 0.0, 0.0, 1.0, 0.0, 1.0, 1.0, 0.0, 0.0, 1.0, 0.0, 1.0, 1.0, 0.0, 0.0, 1.0, 0.0, 1.0, 1.0, 0.0, 0.0, 1.0, 0.0, 1.0, 1.0, 0.0, 0.0, 1.0, 0.0, 1.0, 1.0, 0.0, 0.0, 1.0, 0.0, 1.0, 1.0, 0.0, 0.0, 1.0, 0.0, 1.0, 1.0, 0.0, 0.0, 1.0, 0.0, 1.0, 1.0, 0.0, 0.0, 1.0, 0.0, 1.0, 1.0, 0.0, 0.0, 1.0, 0.0, 1.0, 1.0, 0.0, 0.0, 1.0, 0.0, 1.0, 1.0, 0.0, 0.0, 1.0, 0.0, 1.0, 1.0, 0.0, 0.0, 1.0, 0.0, 1.0, 1.0, 0.0, 0.0, 1.0, 0.0, 1.0, 1.0, 0.0, 0.0, 1.0, 0.0, 1.0, 1.0, 0.0, 0.0, 1.0, 0.0, 1.0, 1.0, 0.0, 0.0, 1.0, 0.0, 1.0, 1.0, 0.0, 0.0, 1.0, 0.0, 1.0, 1.0, 0.0, 0.0, 1.0, 0.0, 1.0, 1.0, 0.0, 0.0, 1.0, 0.0, 1.0, 1.0, 0.0, 0.0, 1.0, 0.0, 1.0, 1.0, 0.0, 0.0, 1.0, 0.0, 1.0, 1.0, 0.0, 0.0, 1.0, 0.0, 1.0, 1.0, 0.0, 0.0, 1.0, 0.0, 1.0, 1.0, 0.0, 0.0, 1.0, 0.0, 1.0, 1.0, 0.0, 0.0, 1.0, 0.0, 1.0, 1.0, 0.0, 0.0, 1.0, 0.0, 1.0, 1.0, 0.0, 0.0, 1.0, 0.0, 1.0, 1.0, 0.0, 0.0, 1.0, 0.0, 1.0, 1.0, 0.0, 0.0, 1.0, 0.0, 1.0, 1.0, 0.0, 0.0, 1.0, 0.0, 1.0, 1.0, 0.0, 0.0, 1.0, 0.0, 1.0, 1.0, 0.0, 0.0, 1.0, 0.0, 1.0, 1.0, 0.0, 0.0, 1.0, 0.0, 1.0, 1.0, 0.0, 0.0, 1.0, 0.0, 1.0, 1.0, 0.0, 0.0, 1.0, 0.0, 1.0, 1.0, 0.0, 0.0, 1.0, 0.0, 1.0, 1.0, 0.0, 0.0, 1.0, 0.0, 1.0, 1.0, 0.0, 0.0, 1.0, 0.0, 1.0, 1.0, 0.0, 0.0, 1.0, 0.0, 1.0, 1.0, 0.0, 0.0, 1.0, 0.0, 1.0, 1.0, 0.0, 0.0, 1.0, 0.0, 1.0, 1.0, 0.0, 0.0, 1.0, 0.0, 1.0, 1.0, 0.0, 0.0, 1.0, 0.0, 1.0, 1.0, 0.0, 0.0, 1.0, 0.0, 1.0, 1.0, 0.0, 0.0, 1.0, 0.0, 1.0, 1.0, 0.0, 0.0, 1.0, 0.0, 1.0, 1.0, 0.0, 0.0, 1.0, 0.0, 1.0, 1.0, 0.0, 0.0, 1.0, 0.0, 1.0, 1.0, 0.0, 0.0, 1.0, 0.0, 1.0, 1.0, 0.0, 0.0, 1.0, 0.0, 1.0, 1.0, 0.0, 0.0, 1.0, 0.0, 1.0, 1.0, 0.0, 0.0, 1.0, 0.0, 1.0, 1.0, 0.0, 0.0, 1.0, 0.0, 1.0, 1.0, 0.0, 0.0, 1.0, 0.0, 1.0, 1.0, 0.0, 0.0, 1.0, 0.0, 1.0, 1.0, 0.0, 0.0, 1.0, 0.0, 1.0, 1.0, 0.0, 0.0, 1.0, 0.0, 1.0, 1.0, 0.0, 0.0, 1.0, 0.0, 1.0, 1.0, 0.0, 0.0, 1.0, 0.0, 1.0, 1.0, 0.0, 0.0, 1.0, 0.0, 1.0, 1.0, 0.0, 0.0, 1.0, 0.0, 1.0, 1.0, 0.0, 0.0, 1.0, 0.0, 1.0, 1.0, 0.0, 0.0, 1.0, 0.0, 1.0, 1.0, 0.0, 0.0, 1.0, 0.0, 1.0, 1.0, 0.0, 0.0, 1.0, 0.0, 1.0, 1.0, 0.0, 0.0, 1.0, 0.0, 1.0, 1.0, 0.0, 0.0, 1.0, 0.0, 1.0, 1.0, 0.0, 0.0, 1.0, 0.0, 1.0, 1.0, 0.0, 0.0, 1.0, 0.0, 1.0, 1.0, 0.0, 0.0, 1.0, 0.0, 1.0, 1.0, 0.0, 0.0, 1.0, 0.0, 1.0, 1.0, 0.0, 0.0, 1.0, 0.0, 1.0, 1.0, 0.0, 0.0, 1.0, 0.0, 1.0, 1.0, 0.0, 0.0, 1.0, 0.0, 1.0, 1.0, 0.0, 0.0, 1.0, 0.0, 1.0, 1.0, 0.0, 0.0, 1.0, 0.0, 1.0, 1.0, 0.0, 0.0, 1.0, 0.0, 1.0, 1.0, 0.0, 0.0, 1.0, 0.0, 1.0, 1.0, 0.0, 0.0, 1.0, 0.0, 1.0, 1.0, 0.0, 0.0, 1.0, 0.0, 1.0, 1.0, 0.0, 0.0, 1.0, 0.0, 1.0, 1.0, 0.0, 0.0, 1.0, 0.0, 1.0, 1.0, 0.0, 0.0, 1.0, 0.0, 1.0, 1.0, 0.0, 0.0, 1.0, 0.0, 1.0, 1.0, 0.0, 0.0, 1.0, 0.0, 1.0, 1.0, 0.0, 0.0, 1.0, 0.0, 1.0, 1.0, 0.0, 0.0, 1.0, 0.0, 1.0, 1.0, 0.0, 0.0, 1.0, 0.0, 1.0, 1.0, 0.0, 0.0, 1.0, 0.0, 1.0, 1.0, 0.0, 0.0, 1.0, 0.0, 1.0, 1.0, 0.0, 0.0, 1.0, 0.0, 1.0, 1.0, 0.0, 0.0, 1.0, 0.0, 1.0, 1.0, 0.0, 0.0, 1.0, 0.0, 1.0, 1.0, 0.0, 0.0, 1.0, 0.0, 1.0, 1.0, 0.0, 0.0, 1.0, 0.0, 1.0, 1.0, 0.0, 0.0, 1.0, 0.0, 1.0, 1.0, 0.0, 0.0, 1.0, 0.0, 1.0, 1.0, 0.0, 0.0, 1.0, 0.0, 1.0, 1.0])
me_cylinder_001.materials.append(mat_material)
me_cylinder_001.use_remesh_preserve_volume = False
me_cylinder_001.use_remesh_preserve_attributes = False
me_cylinder_001.use_mirror_vertex_groups = False
me_cylinder_001.update()
me_cube_013 = bpy.data.meshes.new('Cube.013')
me_cube_013.from_pydata([(-0.8, -1.0, -0.8), (-1.0, -0.8, -0.8), (-0.8, -0.8, -1.0), (-0.8, -1.0, 0.8), (-0.8, -0.8, 1.0), (-1.0, -0.8, 0.8), (-0.8, 1.0, -0.8), (-0.8, 0.8, -1.0), (-1.0, 0.8, -0.8), (-0.8, 0.8, 1.0), (-0.8, 1.0, 0.8), (-1.0, 0.8, 0.8), (0.8, -1.0, -0.8), (0.8, -0.8, -1.0), (1.0, -0.8, -0.8), (0.8, -0.8, 1.0), (0.8, -1.0, 0.8), (1.0, -0.8, 0.8), (1.0, 0.8, -0.8), (0.8, 0.8, -1.0), (0.8, 1.0, -0.8), (0.8, 0.8, 1.0), (1.0, 0.8, 0.8), (0.8, 1.0, 0.8)], [], [(7, 13, 2), (17, 18, 22), (11, 1, 5), (21, 4, 15), (23, 6, 10), (0, 1, 2), (3, 4, 5), (6, 7, 8), (9, 10, 11), (12, 13, 14), (15, 16, 17), (18, 19, 20), (21, 22, 23), (3, 1, 0), (9, 5, 4), (6, 11, 10), (2, 8, 7), (21, 10, 9), (18, 23, 22), (7, 20, 19), (15, 22, 21), (12, 17, 16), (19, 14, 13), (4, 16, 15), (13, 0, 2), (3, 12, 16), (7, 19, 13), (17, 14, 18), (11, 8, 1), (21, 9, 4), (23, 20, 6), (3, 5, 1), (9, 11, 5), (6, 8, 11), (2, 1, 8), (21, 23, 10), (18, 20, 23), (7, 6, 20), (15, 17, 22), (12, 14, 17), (19, 18, 14), (4, 3, 16), (13, 12, 0), (3, 0, 12)])
_uv = me_cube_013.uv_layers.new(name='UVMap')
_uv.uv.foreach_set('vector', [0.0, 0.0, 1.0, 0.0, 1.0, 1.0, 0.0, 0.0, 1.0, 0.0, 1.0, 1.0, 0.0, 0.0, 1.0, 0.0, 1.0, 1.0, 0.0, 0.0, 1.0, 0.0, 1.0, 1.0, 0.0, 0.0, 1.0, 0.0, 1.0, 1.0, 0.0, 0.0, 1.0, 0.0, 1.0, 1.0, 0.0, 0.0, 1.0, 0.0, 1.0, 1.0, 0.0, 0.0, 1.0, 0.0, 1.0, 1.0, 0.0, 0.0, 1.0, 0.0, 1.0, 1.0, 0.0, 0.0, 1.0, 0.0, 1.0, 1.0, 0.0, 0.0, 1.0, 0.0, 1.0, 1.0, 0.0, 0.0, 1.0, 0.0, 1.0, 1.0, 0.0, 0.0, 1.0, 0.0, 1.0, 1.0, 0.0, 0.0, 1.0, 0.0, 1.0, 1.0, 0.0, 0.0, 1.0, 0.0, 1.0, 1.0, 0.0, 0.0, 1.0, 0.0, 1.0, 1.0, 0.0, 0.0, 1.0, 0.0, 1.0, 1.0, 0.0, 0.0, 1.0, 0.0, 1.0, 1.0, 0.0, 0.0, 1.0, 0.0, 1.0, 1.0, 0.0, 0.0, 1.0, 0.0, 1.0, 1.0, 0.0, 0.0, 1.0, 0.0, 1.0, 1.0, 0.0, 0.0, 1.0, 0.0, 1.0, 1.0, 0.0, 0.0, 1.0, 0.0, 1.0, 1.0, 0.0, 0.0, 1.0, 0.0, 1.0, 1.0, 0.0, 0.0, 1.0, 0.0, 1.0, 1.0, 0.0, 0.0, 1.0, 0.0, 1.0, 1.0, 0.0, 0.0, 1.0, 0.0, 1.0, 1.0, 0.0, 0.0, 1.0, 0.0, 1.0, 1.0, 0.0, 0.0, 1.0, 0.0, 1.0, 1.0, 0.0, 0.0, 1.0, 0.0, 1.0, 1.0, 0.0, 0.0, 1.0, 0.0, 1.0, 1.0, 0.0, 0.0, 1.0, 0.0, 1.0, 1.0, 0.0, 0.0, 1.0, 0.0, 1.0, 1.0, 0.0, 0.0, 1.0, 0.0, 1.0, 1.0, 0.0, 0.0, 1.0, 0.0, 1.0, 1.0, 0.0, 0.0, 1.0, 0.0, 1.0, 1.0, 0.0, 0.0, 1.0, 0.0, 1.0, 1.0, 0.0, 0.0, 1.0, 0.0, 1.0, 1.0, 0.0, 0.0, 1.0, 0.0, 1.0, 1.0, 0.0, 0.0, 1.0, 0.0, 1.0, 1.0, 0.0, 0.0, 1.0, 0.0, 1.0, 1.0, 0.0, 0.0, 1.0, 0.0, 1.0, 1.0, 0.0, 0.0, 1.0, 0.0, 1.0, 1.0, 0.0, 0.0, 1.0, 0.0, 1.0, 1.0])
me_cube_013.materials.append(mat_material_002)
me_cube_013.use_remesh_preserve_volume = False
me_cube_013.use_remesh_preserve_attributes = False
me_cube_013.use_mirror_vertex_groups = False
me_cube_013.update()

# ---- objects
ob_cube_004 = bpy.data.objects.new('Cube.004', me_cube_014)
ob_cube = bpy.data.objects.new('Cube', me_cube_012)
ob_sphere = bpy.data.objects.new('Sphere', me_sphere_001)
ob_lamp = bpy.data.objects.new('Lamp', light_lamp)
ob_camera = bpy.data.objects.new('Camera', cam_camera)
ob_cube_002 = bpy.data.objects.new('Cube.002', me_cube_003)
ob_cube_001 = bpy.data.objects.new('Cube.001', me_cube_002)
ob_cylinder_001 = bpy.data.objects.new('Cylinder.001', me_cylinder_001)
ob_cube_003 = bpy.data.objects.new('Cube.003', me_cube_013)

# ---- transforms, parenting, visibility, modifiers, constraints
ob_cube_004.location = (-1.75, 0.0, 0.8)
ob_cube_004.scale = (0.125, 0.025, 0.125)
ob_cube_004.lineart.crease_threshold = 0.0
ob_cube.location = (-1.75, -0.5, 1.5)
ob_cube.rotation_euler = (-0.7854, 0.0, 0.0)
ob_cube.scale = (0.125, 0.75, 0.025)
ob_cube.lineart.crease_threshold = 0.0
ob_sphere.location = (2.14, 0.0, 1.04)
ob_sphere.scale = (0.65, 0.35, 0.35)
ob_sphere.lineart.crease_threshold = 0.0
ob_lamp.location = (4.076, 1.005, 5.904)
ob_lamp.rotation_euler = (0.6503, 0.05522, 1.866)
ob_lamp.lock_rotations_4d = False
ob_lamp.empty_display_type = 'ARROWS'
ob_lamp.color = (0.0, 0.0, 0.0, 0.0)
ob_lamp.lineart.crease_threshold = 0.0
ob_camera.location = (7.481, -6.508, 5.344)
ob_camera.rotation_euler = (1.109, 0.01082, 0.8149)
ob_camera.lock_rotations_4d = False
ob_camera.empty_display_type = 'ARROWS'
ob_camera.color = (0.0, 0.0, 0.0, 0.0)
ob_camera.display_type = 'WIRE'
ob_camera.lineart.crease_threshold = 0.0
ob_cube_002.location = (0.2, -2.0, 1.0)
ob_cube_002.scale = (0.25, 1.75, 0.05)
ob_cube_002.lineart.crease_threshold = 0.0
ob_cube_001.location = (0.2, 2.0, 1.0)
ob_cube_001.scale = (0.25, 1.75, 0.05)
ob_cube_001.lineart.crease_threshold = 0.0
ob_cylinder_001.location = (0.0, 0.0, 1.0)
ob_cylinder_001.rotation_euler = (0.0, 1.571, 0.0)
ob_cylinder_001.scale = (0.25, 0.25, 2.5)
ob_cylinder_001.lineart.crease_threshold = 0.0
ob_cube_003.location = (-1.75, 0.5, 1.5)
ob_cube_003.rotation_euler = (0.7854, 0.0, 0.0)
ob_cube_003.scale = (0.125, 0.75, 0.025)
ob_cube_003.lineart.crease_threshold = 0.0

# ---- collection membership
col_collection_1.objects.link(ob_cube_004)
col_collection_1.objects.link(ob_cube)
col_collection_1.objects.link(ob_sphere)
col_collection_1.objects.link(ob_lamp)
col_collection_1.objects.link(ob_camera)
col_collection_1.objects.link(ob_cube_002)
col_collection_1.objects.link(ob_cube_001)
col_collection_1.objects.link(ob_cylinder_001)
col_collection_1.objects.link(ob_cube_003)

# ---- scene / render settings (as saved in the file)
scene.camera = ob_camera
scene.frame_start = 1; scene.frame_end = 250; scene.frame_set(1)
scene.render.engine = 'BLENDER_EEVEE_NEXT'
scene.render.resolution_percentage = 50
scene.render.dither_intensity = 0.0
scene.cycles.use_denoising = False
scene.cycles.samples = 10
scene.cycles.sampling_pattern = 'TABULATED_SOBOL'
scene.cycles.light_sampling_threshold = 0.0
scene.cycles.use_adaptive_sampling = False
scene.cycles.use_light_tree = False
scene.cycles.blur_glossy = 0.0
scene.cycles.pixel_filter_type = 'GAUSSIAN'
scene.cycles.sample_clamp_indirect = 0.0
scene.view_settings.view_transform = 'Standard'
bpy.context.view_layer.update()
